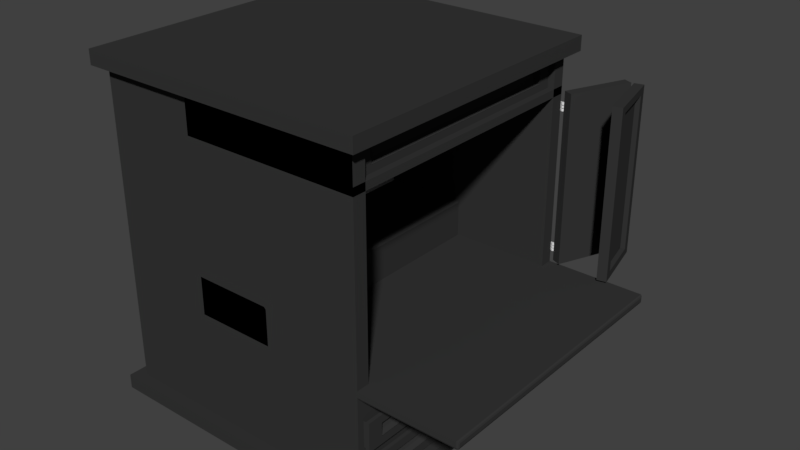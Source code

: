 # Source: altar02.blend  (saved by Blender 2.79.0; exported with 4.5.12 LTS)
import bpy
from mathutils import Matrix  # noqa: F401  (used for matrix-valued properties, if any)

bpy.ops.wm.read_factory_settings(use_empty=True)
scene = bpy.context.scene
scene.name = 'Scene'

# ---- collections
col_collection_1 = bpy.data.collections.new('Collection 1'); scene.collection.children.link(col_collection_1)

# ---- materials (node trees are filled in below, after node groups)
mat_material = bpy.data.materials.new('Material')
mat_material.alpha_threshold = 0.0
mat_material.use_transparent_shadow = False
mat_material.preview_render_type = 'FLAT'
mat_material.diffuse_color = (0.03741, 0.03741, 0.03741, 1.0)
mat_material.roughness = 0.5
mat_material.specular_intensity = 0.9
mat_material.line_color = (0.0, 0.0, 0.0, 1.0)
mat_material_001 = bpy.data.materials.new('Material.001')
mat_material_001.alpha_threshold = 0.0
mat_material_001.use_transparent_shadow = False
mat_material_001.roughness = 0.5

# ---- material node trees

# ---- world
world_world = bpy.data.worlds.new('World'); scene.world = world_world
world_world.color = (0.05088, 0.05088, 0.05088)
world_world.use_sun_shadow = False
world_world.sun_shadow_jitter_overblur = 0.0
world_world.cycles.sampling_method = 'MANUAL'

# ---- meshes
me_cube_008 = bpy.data.meshes.new('Cube.008')
me_cube_008.from_pydata([(103.3, 0.6805, 0.9088), (103.3, 0.7383, 1.043), (103.9, 0.6854, 1.126), (103.3, 0.6289, 1.076), (103.3, 0.7225, 1.293), (103.3, 0.6549, 1.313), (102.9, 0.6997, 0.8893), (102.9, 0.66, 0.9012), (102.9, 0.6297, 0.9993), (103.4, 0.6495, 0.9687), (103.4, 0.7137, 0.9494), (102.9, 0.7337, 0.9681), (103.7, 0.6827, 0.9984), (103.7, 0.7167, 1.077), (103.7, 0.6524, 1.097), (102.9, 0.6204, 1.146), (102.9, 0.749, 1.108), (103.7, 0.7074, 1.224), (103.4, 0.7385, 1.175), (103.4, 0.6344, 1.206), (103.7, 0.6676, 1.236), (102.9, 0.7397, 1.254), (103.4, 0.6894, 1.334), (102.9, 0.6357, 1.286), (102.9, 0.7094, 1.353), (102.9, 0.6697, 1.364), (103.3, 0.6805, 2.781), (103.3, 0.7383, 2.915), (103.9, 0.6854, 2.999), (103.3, 0.6289, 2.948), (103.3, 0.7225, 3.165), (103.3, 0.6549, 3.185), (102.9, 0.6997, 2.762), (102.9, 0.66, 2.773), (102.9, 0.6297, 2.872), (103.4, 0.6495, 2.841), (103.4, 0.7137, 2.822), (102.9, 0.7337, 2.84), (103.7, 0.6827, 2.871), (103.7, 0.7167, 2.95), (103.7, 0.6524, 2.969), (102.9, 0.6204, 3.018), (102.9, 0.749, 2.98), (103.7, 0.7074, 3.096), (103.4, 0.7385, 3.047), (103.4, 0.6344, 3.079), (103.7, 0.6676, 3.108), (102.9, 0.7397, 3.127), (103.4, 0.6894, 3.206), (102.9, 0.6357, 3.158), (102.9, 0.7094, 3.225), (102.9, 0.6697, 3.237), (102.0, 0.5496, 0.7057), (102.0, 0.5496, 1.625), (102.0, 1.192, 0.7057), (102.0, 1.192, 1.625), (102.9, 0.5496, 0.7057), (102.9, 0.5496, 1.625), (102.9, 1.192, 0.7057), (102.9, 1.192, 1.625), (102.0, 1.192, 2.547), (102.0, 1.192, 1.628), (102.0, 0.5496, 2.547), (102.0, 0.5496, 1.628), (102.0, 0.5496, 1.464), (102.0, 0.5496, 0.8676), (102.0, 1.192, 0.8676), (102.0, 1.192, 1.464), (102.9, 1.192, 0.8676), (102.9, 1.192, 1.464), (102.9, 0.5496, 0.8676), (102.9, 0.5496, 1.464), (102.9, 0.5496, 1.628), (102.9, 0.5496, 2.547), (102.9, 1.192, 1.628), (102.9, 1.192, 2.547), (102.0, 0.5496, 2.385), (102.0, 0.5496, 1.789), (102.0, 1.192, 1.789), (102.0, 1.192, 2.385), (102.9, 1.192, 1.789), (102.9, 1.192, 2.385), (102.9, 0.5496, 1.789), (102.9, 0.5496, 2.385), (102.0, 1.192, 3.47), (102.0, 1.192, 2.55), (102.0, 0.5496, 3.47), (102.0, 0.5496, 2.55), (102.9, 0.5496, 2.55), (102.9, 0.5496, 3.47), (102.9, 1.192, 2.55), (102.9, 1.192, 3.47), (102.0, 0.5496, 3.308), (102.0, 0.5496, 2.712), (102.0, 1.192, 2.712), (102.0, 1.192, 3.308), (102.9, 1.192, 2.712), (102.9, 1.192, 3.308), (102.9, 0.5496, 2.712), (102.9, 0.5496, 3.308), (102.0, 1.192, 3.308), (102.9, 1.192, 3.308), (102.0, 1.192, 3.415), (102.9, 1.192, 3.415), (102.1, 1.175, 3.309), (102.9, 1.145, 3.31), (102.1, 1.175, 3.309), (102.9, 1.145, 3.31), (113.8, 1.427, 2.772), (114.6, 1.451, 2.905), (114.1, 1.397, 2.991), (113.1, 1.406, 2.94), (114.4, 1.445, 3.156), (113.5, 1.417, 3.177), (113.9, 1.461, 2.751), (113.4, 1.445, 2.764), (113.0, 1.432, 2.862), (113.4, 1.409, 2.833), (114.3, 1.436, 2.813), (114.4, 1.475, 2.829), (114.0, 1.404, 2.863), (114.5, 1.418, 2.941), (113.6, 1.392, 2.962), (112.8, 1.429, 3.009), (114.6, 1.482, 2.969), (114.4, 1.415, 3.088), (114.7, 1.447, 3.038), (113.2, 1.404, 3.071), (113.8, 1.398, 3.101), (114.5, 1.478, 3.116), (114.0, 1.427, 3.197), (113.1, 1.436, 3.149), (114.1, 1.466, 3.214), (113.5, 1.45, 3.227), (113.8, 1.421, 0.8929), (114.6, 1.445, 1.026), (114.1, 1.391, 1.112), (113.1, 1.4, 1.061), (114.4, 1.439, 1.276), (113.5, 1.411, 1.298), (113.9, 1.455, 0.8718), (113.4, 1.439, 0.8844), (113.0, 1.426, 0.983), (113.5, 1.403, 0.9535), (114.3, 1.43, 0.9332), (114.4, 1.469, 0.9501), (114.0, 1.398, 0.9836), (114.5, 1.412, 1.062), (113.6, 1.386, 1.082), (112.9, 1.423, 1.13), (114.6, 1.476, 1.089), (114.4, 1.409, 1.209), (114.7, 1.441, 1.158), (113.3, 1.398, 1.191), (113.8, 1.392, 1.221), (114.5, 1.472, 1.236), (114.0, 1.421, 1.318), (113.1, 1.43, 1.269), (114.1, 1.46, 1.335), (113.5, 1.444, 1.347), (102.0, 1.174, 0.8602), (102.0, 1.176, 1.456), (102.4, 1.118, 0.8629), (102.4, 1.12, 1.459), (102.0, 1.177, 1.782), (102.0, 1.179, 2.378), (102.4, 1.121, 1.785), (102.4, 1.123, 2.381), (102.0, 1.18, 2.705), (102.0, 1.182, 3.301), (102.4, 1.124, 2.707), (102.4, 1.126, 3.303), (106.2, 1.296, 0.6937), (106.2, 1.299, 1.613), (115.0, 1.554, 0.684), (115.0, 1.557, 1.604), (106.6, 1.24, 0.6964), (106.6, 1.243, 1.616), (115.4, 1.498, 0.6866), (115.4, 1.5, 1.606), (115.0, 1.56, 2.525), (115.0, 1.557, 1.606), (106.2, 1.302, 2.535), (106.2, 1.299, 1.615), (106.2, 1.299, 1.452), (106.2, 1.297, 0.8556), (115.0, 1.554, 0.8459), (115.0, 1.556, 1.442), (115.4, 1.498, 0.8485), (115.4, 1.5, 1.444), (106.6, 1.24, 0.8583), (106.6, 1.242, 1.454), (106.6, 1.243, 1.618), (106.6, 1.246, 2.538), (115.4, 1.5, 1.608), (115.4, 1.503, 2.528), (106.2, 1.302, 2.373), (106.2, 1.3, 1.777), (115.0, 1.557, 1.768), (115.0, 1.559, 2.364), (115.4, 1.501, 1.77), (115.4, 1.503, 2.366), (106.6, 1.243, 1.78), (106.6, 1.245, 2.376), (115.0, 1.563, 3.448), (115.0, 1.56, 2.528), (106.2, 1.305, 3.458), (106.2, 1.302, 2.538), (106.6, 1.246, 2.541), (106.6, 1.249, 3.461), (115.4, 1.503, 2.531), (115.4, 1.506, 3.451), (106.2, 1.305, 3.296), (106.2, 1.303, 2.7), (115.0, 1.56, 2.69), (115.0, 1.562, 3.286), (115.4, 1.504, 2.693), (115.4, 1.506, 3.289), (106.6, 1.246, 2.703), (106.6, 1.248, 3.299), (106.6, 1.241, 0.8582), (106.6, 1.242, 1.454), (106.2, 1.297, 0.8556), (106.2, 1.299, 1.452), (106.6, 1.243, 1.78), (106.6, 1.245, 2.376), (106.2, 1.3, 1.777), (106.2, 1.302, 2.373), (106.6, 1.246, 2.703), (106.6, 1.248, 3.299), (106.2, 1.303, 2.7), (106.2, 1.305, 3.296), (104.4, 1.321, 2.699), (103.0, 1.28, 2.7), (103.7, 1.312, 2.699), (104.2, 1.105, 2.709), (105.6, 1.145, 2.707), (105.0, 1.113, 2.708), (104.5, 1.322, 3.295), (103.0, 1.279, 3.296), (103.7, 1.314, 3.295), (104.2, 1.106, 3.305), (105.5, 1.147, 3.303), (104.9, 1.115, 3.304), (104.4, 1.318, 1.776), (103.0, 1.277, 1.778), (103.7, 1.31, 1.776), (104.2, 1.102, 1.786), (105.6, 1.142, 1.784), (105.0, 1.11, 1.786), (104.5, 1.319, 2.372), (103.0, 1.276, 2.374), (103.7, 1.311, 2.372), (104.2, 1.103, 2.382), (105.6, 1.144, 2.38), (105.0, 1.112, 2.382), (105.6, 1.143, 1.458), (104.2, 1.102, 1.46), (105.0, 1.11, 1.46), (103.1, 1.278, 1.452), (104.4, 1.318, 1.45), (103.7, 1.309, 1.45), (104.4, 1.315, 0.8544), (103.0, 1.275, 0.8559), (103.6, 1.307, 0.8546), (104.1, 1.1, 0.8641), (105.6, 1.143, 0.8624), (105.0, 1.109, 0.8639), (102.0, 1.182, 3.301), (102.4, 1.126, 3.303), (106.2, 1.305, 3.296), (106.6, 1.248, 3.299), (104.9, 1.115, 3.304), (105.5, 1.147, 3.303), (104.5, 1.322, 3.295), (103.7, 1.314, 3.295), (104.2, 1.106, 3.305), (103.0, 1.279, 3.296), (102.0, 1.182, 3.408), (102.4, 1.126, 3.411), (106.2, 1.305, 3.403), (106.6, 1.249, 3.406), (104.9, 1.115, 3.412), (105.5, 1.147, 3.41), (104.5, 1.323, 3.402), (103.7, 1.314, 3.402), (104.2, 1.107, 3.412), (103.0, 1.28, 3.404), (102.4, 1.118, 0.7594), (102.0, 1.174, 0.7567), (106.6, 1.24, 0.7547), (106.2, 1.297, 0.7521), (105.0, 1.109, 0.7603), (105.6, 1.143, 0.7589), (104.1, 1.1, 0.7605), (104.4, 1.315, 0.7508), (103.6, 1.307, 0.751), (103.0, 1.275, 0.7524)], [], [(0, 7, 6), (0, 6, 10), (0, 10, 12), (0, 12, 9), (1, 11, 16), (2, 13, 17), (3, 14, 19), (1, 16, 18), (2, 17, 20), (3, 19, 15), (4, 21, 24), (5, 22, 25), (23, 5, 25), (25, 22, 24), (22, 4, 24), (15, 19, 23), (19, 5, 23), (20, 22, 5), (20, 17, 22), (17, 4, 22), (18, 21, 4), (18, 16, 21), (19, 20, 5), (19, 14, 20), (14, 2, 20), (17, 18, 4), (17, 13, 18), (13, 1, 18), (8, 3, 15), (9, 14, 3), (9, 12, 14), (12, 2, 14), (12, 13, 2), (12, 10, 13), (10, 1, 13), (10, 11, 1), (10, 6, 11), (8, 9, 3), (8, 7, 9), (7, 0, 9), (26, 33, 32), (26, 32, 36), (26, 36, 38), (26, 38, 35), (27, 37, 42), (28, 39, 43), (29, 40, 45), (27, 42, 44), (28, 43, 46), (29, 45, 41), (30, 47, 50), (31, 48, 51), (49, 31, 51), (51, 48, 50), (48, 30, 50), (41, 45, 49), (45, 31, 49), (46, 48, 31), (46, 43, 48), (43, 30, 48), (44, 47, 30), (44, 42, 47), (45, 46, 31), (45, 40, 46), (40, 28, 46), (43, 44, 30), (43, 39, 44), (39, 27, 44), (34, 29, 41), (35, 40, 29), (35, 38, 40), (38, 28, 40), (38, 39, 28), (38, 36, 39), (36, 27, 39), (36, 37, 27), (36, 32, 37), (34, 35, 29), (34, 33, 35), (33, 26, 35), (56, 70, 65, 52), (54, 66, 68, 58), (58, 68, 70, 56), (52, 65, 66, 54), (54, 58, 56, 52), (59, 55, 53, 57), (71, 57, 53, 64), (72, 82, 77, 63), (69, 59, 57, 71), (67, 55, 59, 69), (71, 64, 65, 70), (69, 71, 70, 68), (64, 67, 66, 65), (64, 53, 55, 67), (61, 78, 80, 74), (74, 80, 82, 72), (63, 77, 78, 61), (61, 74, 72, 63), (75, 60, 62, 73), (83, 73, 62, 76), (81, 75, 73, 83), (79, 60, 75, 81), (83, 76, 77, 82), (81, 83, 82, 80), (76, 79, 78, 77), (76, 62, 60, 79), (88, 98, 93, 87), (85, 94, 96, 90), (90, 96, 98, 88), (87, 93, 94, 85), (85, 90, 88, 87), (91, 84, 86, 89), (99, 89, 86, 92), (97, 91, 89, 99), (95, 84, 91, 97), (99, 92, 93, 98), (97, 99, 98, 96), (92, 95, 94, 93), (92, 86, 84, 95), (100, 101, 103, 102), (104, 105, 107, 106), (108, 115, 114), (108, 114, 118), (108, 118, 120), (108, 120, 117), (109, 119, 124), (110, 121, 125), (111, 122, 127), (109, 124, 126), (110, 125, 128), (111, 127, 123), (112, 129, 132), (113, 130, 133), (131, 113, 133), (133, 130, 132), (130, 112, 132), (123, 127, 131), (127, 113, 131), (128, 130, 113), (128, 125, 130), (125, 112, 130), (126, 129, 112), (126, 124, 129), (127, 128, 113), (127, 122, 128), (122, 110, 128), (125, 126, 112), (125, 121, 126), (121, 109, 126), (116, 111, 123), (117, 122, 111), (117, 120, 122), (120, 110, 122), (120, 121, 110), (120, 118, 121), (118, 109, 121), (118, 119, 109), (118, 114, 119), (116, 117, 111), (116, 115, 117), (115, 108, 117), (134, 141, 140), (134, 140, 144), (134, 144, 146), (134, 146, 143), (135, 145, 150), (136, 147, 151), (137, 148, 153), (135, 150, 152), (136, 151, 154), (137, 153, 149), (138, 155, 158), (139, 156, 159), (157, 139, 159), (159, 156, 158), (156, 138, 158), (149, 153, 157), (153, 139, 157), (154, 156, 139), (154, 151, 156), (151, 138, 156), (152, 155, 138), (152, 150, 155), (153, 154, 139), (153, 148, 154), (148, 136, 154), (151, 152, 138), (151, 147, 152), (147, 135, 152), (142, 137, 149), (143, 148, 137), (143, 146, 148), (146, 136, 148), (146, 147, 136), (146, 144, 147), (144, 135, 147), (144, 145, 135), (144, 140, 145), (142, 143, 137), (142, 141, 143), (141, 134, 143), (168, 169, 239, 233), (163, 162, 265, 257), (164, 165, 251, 245), (176, 190, 185, 172), (174, 186, 188, 178), (178, 188, 190, 176), (172, 185, 186, 174), (174, 178, 176, 172), (179, 175, 173, 177), (191, 177, 173, 184), (192, 202, 197, 183), (189, 179, 177, 191), (187, 175, 179, 189), (191, 184, 185, 190), (189, 191, 190, 188), (187, 189, 188, 186), (184, 187, 186, 185), (184, 173, 175, 187), (181, 198, 200, 194), (194, 200, 202, 192), (183, 197, 198, 181), (181, 194, 192, 183), (195, 180, 182, 193), (203, 193, 182, 196), (201, 195, 193, 203), (199, 180, 195, 201), (203, 196, 197, 202), (201, 203, 202, 200), (199, 201, 200, 198), (196, 199, 198, 197), (196, 182, 180, 199), (208, 218, 213, 207), (205, 214, 216, 210), (210, 216, 218, 208), (207, 213, 214, 205), (205, 210, 208, 207), (211, 204, 206, 209), (219, 209, 206, 212), (217, 211, 209, 219), (215, 204, 211, 217), (219, 212, 213, 218), (217, 219, 218, 216), (215, 217, 216, 214), (212, 215, 214, 213), (212, 206, 204, 215), (223, 221, 220, 222), (227, 225, 224, 226), (231, 229, 228, 230), (264, 262, 295, 296), (166, 164, 245, 247), (167, 166, 247, 253), (170, 168, 233, 235), (160, 161, 259, 263), (260, 256, 221, 223), (171, 170, 235, 241), (161, 163, 257, 259), (248, 244, 226, 224), (239, 169, 268, 277), (240, 239, 277, 275), (232, 238, 231, 230), (242, 236, 228, 229), (250, 254, 225, 227), (165, 167, 253, 251), (244, 250, 227, 226), (254, 248, 224, 225), (256, 266, 220, 221), (160, 263, 297, 289), (262, 260, 223, 222), (242, 229, 271, 273), (229, 231, 270, 271), (236, 242, 243, 237), (237, 243, 241, 235), (238, 232, 234, 240), (240, 234, 233, 239), (232, 236, 237, 234), (234, 237, 235, 233), (254, 250, 252, 255), (255, 252, 251, 253), (248, 254, 255, 249), (249, 255, 253, 247), (250, 244, 246, 252), (252, 246, 245, 251), (244, 248, 249, 246), (246, 249, 247, 245), (266, 256, 258, 267), (267, 258, 257, 265), (260, 262, 264, 261), (261, 264, 263, 259), (222, 220, 290, 291), (263, 264, 296, 297), (256, 260, 261, 258), (258, 261, 259, 257), (236, 232, 230, 228), (270, 274, 284, 280), (276, 272, 282, 286), (277, 268, 278, 287), (272, 273, 283, 282), (238, 240, 275, 274), (171, 241, 276, 269), (231, 238, 274, 270), (243, 242, 273, 272), (241, 243, 272, 276), (284, 283, 281, 280), (278, 279, 286, 287), (283, 284, 285, 282), (282, 285, 287, 286), (275, 277, 287, 285), (274, 275, 285, 284), (273, 271, 281, 283), (271, 270, 280, 281), (269, 276, 286, 279), (288, 289, 297, 294), (293, 295, 291, 290), (295, 293, 292, 296), (296, 292, 294, 297), (220, 266, 293, 290), (162, 160, 289, 288), (266, 267, 292, 293), (267, 265, 294, 292), (262, 222, 291, 295), (265, 162, 288, 294)])
me_cube_008.polygons.foreach_set('use_smooth', [1, 1, 1, 1, 1, 1, 1, 1, 1, 1, 1, 1, 1, 1, 1, 1, 1, 1, 1, 1, 1, 1, 1, 1, 1, 1, 1, 1, 1, 1, 1, 1, 1, 1, 1, 1, 1, 1, 1, 1, 1, 1, 1, 1, 1, 1, 1, 1, 1, 1, 1, 1, 1, 1, 1, 1, 1, 1, 1, 1, 1, 1, 1, 1, 1, 1, 1, 1, 1, 1, 1, 1, 1, 1, 1, 1, 1, 1, 1, 1, 0, 0, 0, 0, 0, 0, 0, 0, 0, 0, 0, 0, 0, 0, 0, 0, 0, 0, 0, 0, 0, 0, 0, 0, 0, 0, 0, 0, 0, 0, 0, 0, 0, 0, 0, 0, 0, 0, 0, 0, 0, 1, 1, 1, 1, 1, 1, 1, 1, 1, 1, 1, 1, 1, 1, 1, 1, 1, 1, 1, 1, 1, 1, 1, 1, 1, 1, 1, 1, 1, 1, 1, 1, 1, 1, 1, 1, 1, 1, 1, 1, 1, 1, 1, 1, 1, 1, 1, 1, 1, 1, 1, 1, 1, 1, 1, 1, 1, 1, 1, 1, 1, 1, 1, 1, 1, 1, 1, 1, 1, 1, 1, 1, 1, 1, 1, 1, 1, 1, 1, 1, 0, 0, 0, 0, 0, 0, 0, 0, 0, 0, 0, 0, 0, 0, 0, 0, 0, 0, 0, 0, 0, 0, 0, 0, 0, 0, 0, 0, 0, 0, 0, 0, 0, 0, 0, 0, 0, 0, 0, 0, 0, 0, 0, 0, 0, 0, 0, 0, 0, 0, 0, 0, 0, 0, 0, 0, 0, 0, 0, 0, 0, 0, 0, 0, 0, 0, 0, 0, 0, 0, 0, 0, 0, 0, 0, 0, 0, 0, 0, 0, 0, 0, 0, 0, 0, 0, 0, 0, 0, 0, 0, 0, 0, 0, 0, 0, 0, 0, 0, 0, 0, 0, 0, 0, 0, 0, 0, 0, 0, 0, 0, 0, 0, 0, 0, 0, 0, 0, 0, 0, 0])
me_cube_008.use_remesh_preserve_volume = False
me_cube_008.use_remesh_preserve_attributes = False
me_cube_008.use_mirror_vertex_groups = False
me_cube_008.update()
me_cylinder_003 = bpy.data.meshes.new('Cylinder.003')
me_cylinder_003.from_pydata([(0.0, 0.05, -1.0), (0.0, 0.05, 1.0), (-4.371e-09, -0.05, -1.0), (-4.371e-09, -0.05, 1.0), (-0.03536, -0.03536, -1.0), (-0.03536, -0.03536, 1.0), (-0.05, 5.962e-10, -1.0), (-0.05, 5.962e-10, 1.0), (-0.03536, 0.03536, -1.0), (-0.03536, 0.03536, 1.0), (-0.025, -0.09957, -1.284), (-0.025, -0.09957, 1.287), (-1.433, -0.09957, 1.287), (-1.433, -0.09957, -1.284), (-0.02499, 0.1013, -1.284), (-0.025, 0.1013, 1.287), (-1.433, 0.1013, 1.287), (-1.433, 0.1013, -1.284), (-0.025, -0.1115, -1.326), (-0.025, -0.1115, 1.328), (-0.02499, 0.1132, -1.326), (-0.025, 0.1132, 1.328), (0.002116, -0.04927, -0.9925), (0.002116, -0.04927, 0.9951), (0.002116, 0.05101, -0.9925), (0.002116, 0.05101, 0.9951), (0.002116, -0.1115, -1.326), (0.002116, -0.1115, 1.328), (0.002117, 0.1132, -1.326), (0.002116, 0.1132, 1.328)], [], [(2, 3, 5, 4), (4, 5, 7, 6), (6, 7, 9, 8), (8, 9, 1, 0), (0, 2, 4, 6, 8), (3, 1, 9, 7, 5), (10, 11, 12, 13), (14, 15, 21, 20), (11, 15, 16, 12), (12, 16, 17, 13), (14, 10, 13, 17), (20, 21, 29, 28), (15, 11, 19, 21), (10, 14, 20, 18), (11, 10, 18, 19), (18, 20, 28, 26), (21, 19, 27, 29), (19, 18, 26, 27), (22, 23, 27, 26), (24, 22, 26, 28), (23, 25, 29, 27), (25, 24, 28, 29)])
me_cylinder_003.materials.append(mat_material)
me_cylinder_003.use_remesh_preserve_volume = False
me_cylinder_003.use_remesh_preserve_attributes = False
me_cylinder_003.use_mirror_vertex_groups = False
me_cylinder_003.update()
me_cylinder_002 = bpy.data.meshes.new('Cylinder.002')
me_cylinder_002.from_pydata([(0.0, 0.05, -1.0), (0.0, 0.05, 1.0), (-4.371e-09, -0.05, -1.0), (-4.371e-09, -0.05, 1.0), (-0.03536, -0.03536, -1.0), (-0.03536, -0.03536, 1.0), (-0.05, 5.962e-10, -1.0), (-0.05, 5.962e-10, 1.0), (-0.03536, 0.03536, -1.0), (-0.03536, 0.03536, 1.0), (-0.025, -0.09957, -1.284), (-0.025, -0.09957, 1.287), (-1.433, -0.09957, 1.287), (-1.433, -0.09957, -1.284), (-0.02499, 0.1013, -1.284), (-0.025, 0.1013, 1.287), (-1.433, 0.1013, 1.287), (-1.433, 0.1013, -1.284), (-0.025, -0.1115, -1.326), (-0.025, -0.1115, 1.328), (-0.02499, 0.1132, -1.326), (-0.025, 0.1132, 1.328), (0.002116, -0.04927, -0.9925), (0.002116, -0.04927, 0.9951), (0.002116, 0.05101, -0.9925), (0.002116, 0.05101, 0.9951), (0.002116, -0.1115, -1.326), (0.002116, -0.1115, 1.328), (0.002117, 0.1132, -1.326), (0.002116, 0.1132, 1.328)], [], [(2, 3, 5, 4), (4, 5, 7, 6), (6, 7, 9, 8), (8, 9, 1, 0), (0, 2, 4, 6, 8), (3, 1, 9, 7, 5), (10, 11, 12, 13), (14, 15, 21, 20), (11, 15, 16, 12), (12, 16, 17, 13), (14, 10, 13, 17), (20, 21, 29, 28), (15, 11, 19, 21), (10, 14, 20, 18), (11, 10, 18, 19), (18, 20, 28, 26), (21, 19, 27, 29), (19, 18, 26, 27), (22, 23, 27, 26), (24, 22, 26, 28), (23, 25, 29, 27), (25, 24, 28, 29)])
me_cylinder_002.materials.append(mat_material)
me_cylinder_002.use_remesh_preserve_volume = False
me_cylinder_002.use_remesh_preserve_attributes = False
me_cylinder_002.use_mirror_vertex_groups = False
me_cylinder_002.update()
me_cylinder_001 = bpy.data.meshes.new('Cylinder.001')
me_cylinder_001.from_pydata([(0.0, 0.05, -1.0), (0.0, 0.05, 1.0), (-4.371e-09, -0.05, -1.0), (-4.371e-09, -0.05, 1.0), (-0.03536, -0.03536, -1.0), (-0.03536, -0.03536, 1.0), (-0.05, 5.962e-10, -1.0), (-0.05, 5.962e-10, 1.0), (-0.03536, 0.03536, -1.0), (-0.03536, 0.03536, 1.0), (-0.025, -0.09957, -1.284), (-0.025, -0.09957, 1.287), (-1.433, -0.09957, 1.287), (-1.433, -0.09957, -1.284), (-0.02499, 0.1013, -1.284), (-0.025, 0.1013, 1.287), (-1.433, 0.1013, 1.287), (-1.433, 0.1013, -1.284), (-0.025, -0.1115, -1.326), (-0.025, -0.1115, 1.328), (-0.02499, 0.1132, -1.326), (-0.025, 0.1132, 1.328), (0.002116, -0.04927, -0.9925), (0.002116, -0.04927, 0.9951), (0.002116, 0.05101, -0.9925), (0.002116, 0.05101, 0.9951), (0.002116, -0.1115, -1.326), (0.002116, -0.1115, 1.328), (0.002117, 0.1132, -1.326), (0.002116, 0.1132, 1.328)], [], [(2, 3, 5, 4), (4, 5, 7, 6), (6, 7, 9, 8), (8, 9, 1, 0), (0, 2, 4, 6, 8), (3, 1, 9, 7, 5), (10, 11, 12, 13), (14, 15, 21, 20), (11, 15, 16, 12), (12, 16, 17, 13), (14, 10, 13, 17), (20, 21, 29, 28), (15, 11, 19, 21), (10, 14, 20, 18), (11, 10, 18, 19), (18, 20, 28, 26), (21, 19, 27, 29), (19, 18, 26, 27), (22, 23, 27, 26), (24, 22, 26, 28), (23, 25, 29, 27), (25, 24, 28, 29)])
me_cylinder_001.materials.append(mat_material)
me_cylinder_001.use_remesh_preserve_volume = False
me_cylinder_001.use_remesh_preserve_attributes = False
me_cylinder_001.use_mirror_vertex_groups = False
me_cylinder_001.update()
me_cylinder = bpy.data.meshes.new('Cylinder')
me_cylinder.from_pydata([(0.0, 0.05, -1.0), (0.0, 0.05, 1.0), (-4.371e-09, -0.05, -1.0), (-4.371e-09, -0.05, 1.0), (-0.03536, -0.03536, -1.0), (-0.03536, -0.03536, 1.0), (-0.05, 5.962e-10, -1.0), (-0.05, 5.962e-10, 1.0), (-0.03536, 0.03536, -1.0), (-0.03536, 0.03536, 1.0), (-0.025, -0.09957, -1.284), (-0.025, -0.09957, 1.287), (-1.433, -0.09957, 1.287), (-1.433, -0.09957, -1.284), (-0.02499, 0.1013, -1.284), (-0.025, 0.1013, 1.287), (-1.433, 0.1013, 1.287), (-1.433, 0.1013, -1.284), (-0.025, -0.1115, -1.326), (-0.025, -0.1115, 1.328), (-0.02499, 0.1132, -1.326), (-0.025, 0.1132, 1.328), (0.002116, -0.04927, -0.9925), (0.002116, -0.04927, 0.9951), (0.002116, 0.05101, -0.9925), (0.002116, 0.05101, 0.9951), (0.002116, -0.1115, -1.326), (0.002116, -0.1115, 1.328), (0.002117, 0.1132, -1.326), (0.002116, 0.1132, 1.328)], [], [(2, 3, 5, 4), (4, 5, 7, 6), (6, 7, 9, 8), (8, 9, 1, 0), (0, 2, 4, 6, 8), (3, 1, 9, 7, 5), (10, 11, 12, 13), (14, 15, 21, 20), (11, 15, 16, 12), (12, 16, 17, 13), (14, 10, 13, 17), (20, 21, 29, 28), (15, 11, 19, 21), (10, 14, 20, 18), (11, 10, 18, 19), (18, 20, 28, 26), (21, 19, 27, 29), (19, 18, 26, 27), (22, 23, 27, 26), (24, 22, 26, 28), (23, 25, 29, 27), (25, 24, 28, 29)])
me_cylinder.materials.append(mat_material)
me_cylinder.use_remesh_preserve_volume = False
me_cylinder.use_remesh_preserve_attributes = False
me_cylinder.use_mirror_vertex_groups = False
me_cylinder.update()
me_cube_000 = bpy.data.meshes.new('Cube.000')
me_cube_000.from_pydata([(103.3, 0.6805, 0.9088), (103.3, 0.7383, 1.043), (103.9, 0.6854, 1.126), (103.3, 0.6289, 1.076), (103.3, 0.7225, 1.293), (103.3, 0.6549, 1.313), (102.9, 0.6997, 0.8893), (102.9, 0.66, 0.9012), (102.9, 0.6297, 0.9993), (103.4, 0.6495, 0.9687), (103.4, 0.7137, 0.9494), (102.9, 0.7337, 0.9681), (103.7, 0.6827, 0.9984), (103.7, 0.7167, 1.077), (103.7, 0.6524, 1.097), (102.9, 0.6204, 1.146), (102.9, 0.749, 1.108), (103.7, 0.7074, 1.224), (103.4, 0.7385, 1.175), (103.4, 0.6344, 1.206), (103.7, 0.6676, 1.236), (102.9, 0.7397, 1.254), (103.4, 0.6894, 1.334), (102.9, 0.6357, 1.286), (102.9, 0.7094, 1.353), (102.9, 0.6697, 1.364), (103.3, 0.6805, 2.781), (103.3, 0.7383, 2.915), (103.9, 0.6854, 2.999), (103.3, 0.6289, 2.948), (103.3, 0.7225, 3.165), (103.3, 0.6549, 3.185), (102.9, 0.6997, 2.762), (102.9, 0.66, 2.773), (102.9, 0.6297, 2.872), (103.4, 0.6495, 2.841), (103.4, 0.7137, 2.822), (102.9, 0.7337, 2.84), (103.7, 0.6827, 2.871), (103.7, 0.7167, 2.95), (103.7, 0.6524, 2.969), (102.9, 0.6204, 3.018), (102.9, 0.749, 2.98), (103.7, 0.7074, 3.096), (103.4, 0.7385, 3.047), (103.4, 0.6344, 3.079), (103.7, 0.6676, 3.108), (102.9, 0.7397, 3.127), (103.4, 0.6894, 3.206), (102.9, 0.6357, 3.158), (102.9, 0.7094, 3.225), (102.9, 0.6697, 3.237), (102.0, 0.5496, 0.7057), (102.0, 0.5496, 1.625), (102.0, 1.192, 0.7057), (102.0, 1.192, 1.625), (102.9, 0.5496, 0.7057), (102.9, 0.5496, 1.625), (102.9, 1.192, 0.7057), (102.9, 1.192, 1.625), (102.0, 1.192, 2.547), (102.0, 1.192, 1.628), (102.0, 0.5496, 2.547), (102.0, 0.5496, 1.628), (102.0, 0.5496, 1.464), (102.0, 0.5496, 0.8676), (102.0, 1.192, 0.8676), (102.0, 1.192, 1.464), (102.9, 1.192, 0.8676), (102.9, 1.192, 1.464), (102.9, 0.5496, 0.8676), (102.9, 0.5496, 1.464), (102.9, 0.5496, 1.628), (102.9, 0.5496, 2.547), (102.9, 1.192, 1.628), (102.9, 1.192, 2.547), (102.0, 0.5496, 2.385), (102.0, 0.5496, 1.789), (102.0, 1.192, 1.789), (102.0, 1.192, 2.385), (102.9, 1.192, 1.789), (102.9, 1.192, 2.385), (102.9, 0.5496, 1.789), (102.9, 0.5496, 2.385), (102.0, 1.192, 3.47), (102.0, 1.192, 2.55), (102.0, 0.5496, 3.47), (102.0, 0.5496, 2.55), (102.9, 0.5496, 2.55), (102.9, 0.5496, 3.47), (102.9, 1.192, 2.55), (102.9, 1.192, 3.47), (102.0, 0.5496, 3.308), (102.0, 0.5496, 2.712), (102.0, 1.192, 2.712), (102.0, 1.192, 3.308), (102.9, 1.192, 2.712), (102.9, 1.192, 3.308), (102.9, 0.5496, 2.712), (102.9, 0.5496, 3.308), (102.0, 1.192, 3.308), (102.9, 1.192, 3.308), (102.0, 1.192, 3.415), (102.9, 1.192, 3.415), (102.1, 1.175, 3.309), (102.9, 1.145, 3.31), (102.1, 1.175, 3.309), (102.9, 1.145, 3.31), (113.8, 1.427, 2.772), (114.6, 1.451, 2.905), (114.1, 1.397, 2.991), (113.1, 1.406, 2.94), (114.4, 1.445, 3.156), (113.5, 1.417, 3.177), (113.9, 1.461, 2.751), (113.4, 1.445, 2.764), (113.0, 1.432, 2.862), (113.4, 1.409, 2.833), (114.3, 1.436, 2.813), (114.4, 1.475, 2.829), (114.0, 1.404, 2.863), (114.5, 1.418, 2.941), (113.6, 1.392, 2.962), (112.8, 1.429, 3.009), (114.6, 1.482, 2.969), (114.4, 1.415, 3.088), (114.7, 1.447, 3.038), (113.2, 1.404, 3.071), (113.8, 1.398, 3.101), (114.5, 1.478, 3.116), (114.0, 1.427, 3.197), (113.1, 1.436, 3.149), (114.1, 1.466, 3.214), (113.5, 1.45, 3.227), (113.8, 1.421, 0.8929), (114.6, 1.445, 1.026), (114.1, 1.391, 1.112), (113.1, 1.4, 1.061), (114.4, 1.439, 1.276), (113.5, 1.411, 1.298), (113.9, 1.455, 0.8718), (113.4, 1.439, 0.8844), (113.0, 1.426, 0.983), (113.5, 1.403, 0.9535), (114.3, 1.43, 0.9332), (114.4, 1.469, 0.9501), (114.0, 1.398, 0.9836), (114.5, 1.412, 1.062), (113.6, 1.386, 1.082), (112.9, 1.423, 1.13), (114.6, 1.476, 1.089), (114.4, 1.409, 1.209), (114.7, 1.441, 1.158), (113.3, 1.398, 1.191), (113.8, 1.392, 1.221), (114.5, 1.472, 1.236), (114.0, 1.421, 1.318), (113.1, 1.43, 1.269), (114.1, 1.46, 1.335), (113.5, 1.444, 1.347), (102.0, 1.174, 0.8602), (102.0, 1.176, 1.456), (102.4, 1.118, 0.8629), (102.4, 1.12, 1.459), (102.0, 1.177, 1.782), (102.0, 1.179, 2.378), (102.4, 1.121, 1.785), (102.4, 1.123, 2.381), (102.0, 1.18, 2.705), (102.0, 1.182, 3.301), (102.4, 1.124, 2.707), (102.4, 1.126, 3.303), (106.2, 1.296, 0.6937), (106.2, 1.299, 1.613), (115.0, 1.554, 0.684), (115.0, 1.557, 1.604), (106.6, 1.24, 0.6964), (106.6, 1.243, 1.616), (115.4, 1.498, 0.6866), (115.4, 1.5, 1.606), (115.0, 1.56, 2.525), (115.0, 1.557, 1.606), (106.2, 1.302, 2.535), (106.2, 1.299, 1.615), (106.2, 1.299, 1.452), (106.2, 1.297, 0.8556), (115.0, 1.554, 0.8459), (115.0, 1.556, 1.442), (115.4, 1.498, 0.8485), (115.4, 1.5, 1.444), (106.6, 1.24, 0.8583), (106.6, 1.242, 1.454), (106.6, 1.243, 1.618), (106.6, 1.246, 2.538), (115.4, 1.5, 1.608), (115.4, 1.503, 2.528), (106.2, 1.302, 2.373), (106.2, 1.3, 1.777), (115.0, 1.557, 1.768), (115.0, 1.559, 2.364), (115.4, 1.501, 1.77), (115.4, 1.503, 2.366), (106.6, 1.243, 1.78), (106.6, 1.245, 2.376), (115.0, 1.563, 3.448), (115.0, 1.56, 2.528), (106.2, 1.305, 3.458), (106.2, 1.302, 2.538), (106.6, 1.246, 2.541), (106.6, 1.249, 3.461), (115.4, 1.503, 2.531), (115.4, 1.506, 3.451), (106.2, 1.305, 3.296), (106.2, 1.303, 2.7), (115.0, 1.56, 2.69), (115.0, 1.562, 3.286), (115.4, 1.504, 2.693), (115.4, 1.506, 3.289), (106.6, 1.246, 2.703), (106.6, 1.248, 3.299), (106.6, 1.241, 0.8582), (106.6, 1.242, 1.454), (106.2, 1.297, 0.8556), (106.2, 1.299, 1.452), (106.6, 1.243, 1.78), (106.6, 1.245, 2.376), (106.2, 1.3, 1.777), (106.2, 1.302, 2.373), (106.6, 1.246, 2.703), (106.6, 1.248, 3.299), (106.2, 1.303, 2.7), (106.2, 1.305, 3.296), (104.4, 1.321, 2.699), (103.0, 1.28, 2.7), (103.7, 1.312, 2.699), (104.2, 1.105, 2.709), (105.6, 1.145, 2.707), (105.0, 1.113, 2.708), (104.5, 1.322, 3.295), (103.0, 1.279, 3.296), (103.7, 1.314, 3.295), (104.2, 1.106, 3.305), (105.5, 1.147, 3.303), (104.9, 1.115, 3.304), (104.4, 1.318, 1.776), (103.0, 1.277, 1.778), (103.7, 1.31, 1.776), (104.2, 1.102, 1.786), (105.6, 1.142, 1.784), (105.0, 1.11, 1.786), (104.5, 1.319, 2.372), (103.0, 1.276, 2.374), (103.7, 1.311, 2.372), (104.2, 1.103, 2.382), (105.6, 1.144, 2.38), (105.0, 1.112, 2.382), (105.6, 1.143, 1.458), (104.2, 1.102, 1.46), (105.0, 1.11, 1.46), (103.1, 1.278, 1.452), (104.4, 1.318, 1.45), (103.7, 1.309, 1.45), (104.4, 1.315, 0.8544), (103.0, 1.275, 0.8559), (103.6, 1.307, 0.8546), (104.1, 1.1, 0.8641), (105.6, 1.143, 0.8624), (105.0, 1.109, 0.8639), (102.0, 1.182, 3.301), (102.4, 1.126, 3.303), (106.2, 1.305, 3.296), (106.6, 1.248, 3.299), (104.9, 1.115, 3.304), (105.5, 1.147, 3.303), (104.5, 1.322, 3.295), (103.7, 1.314, 3.295), (104.2, 1.106, 3.305), (103.0, 1.279, 3.296), (102.0, 1.182, 3.408), (102.4, 1.126, 3.411), (106.2, 1.305, 3.403), (106.6, 1.249, 3.406), (104.9, 1.115, 3.412), (105.5, 1.147, 3.41), (104.5, 1.323, 3.402), (103.7, 1.314, 3.402), (104.2, 1.107, 3.412), (103.0, 1.28, 3.404), (102.4, 1.118, 0.7594), (102.0, 1.174, 0.7567), (106.6, 1.24, 0.7547), (106.2, 1.297, 0.7521), (105.0, 1.109, 0.7603), (105.6, 1.143, 0.7589), (104.1, 1.1, 0.7605), (104.4, 1.315, 0.7508), (103.6, 1.307, 0.751), (103.0, 1.275, 0.7524)], [], [(0, 7, 6), (0, 6, 10), (0, 10, 12), (0, 12, 9), (1, 11, 16), (2, 13, 17), (3, 14, 19), (1, 16, 18), (2, 17, 20), (3, 19, 15), (4, 21, 24), (5, 22, 25), (23, 5, 25), (25, 22, 24), (22, 4, 24), (15, 19, 23), (19, 5, 23), (20, 22, 5), (20, 17, 22), (17, 4, 22), (18, 21, 4), (18, 16, 21), (19, 20, 5), (19, 14, 20), (14, 2, 20), (17, 18, 4), (17, 13, 18), (13, 1, 18), (8, 3, 15), (9, 14, 3), (9, 12, 14), (12, 2, 14), (12, 13, 2), (12, 10, 13), (10, 1, 13), (10, 11, 1), (10, 6, 11), (8, 9, 3), (8, 7, 9), (7, 0, 9), (26, 33, 32), (26, 32, 36), (26, 36, 38), (26, 38, 35), (27, 37, 42), (28, 39, 43), (29, 40, 45), (27, 42, 44), (28, 43, 46), (29, 45, 41), (30, 47, 50), (31, 48, 51), (49, 31, 51), (51, 48, 50), (48, 30, 50), (41, 45, 49), (45, 31, 49), (46, 48, 31), (46, 43, 48), (43, 30, 48), (44, 47, 30), (44, 42, 47), (45, 46, 31), (45, 40, 46), (40, 28, 46), (43, 44, 30), (43, 39, 44), (39, 27, 44), (34, 29, 41), (35, 40, 29), (35, 38, 40), (38, 28, 40), (38, 39, 28), (38, 36, 39), (36, 27, 39), (36, 37, 27), (36, 32, 37), (34, 35, 29), (34, 33, 35), (33, 26, 35), (56, 70, 65, 52), (54, 66, 68, 58), (58, 68, 70, 56), (52, 65, 66, 54), (54, 58, 56, 52), (59, 55, 53, 57), (71, 57, 53, 64), (72, 82, 77, 63), (69, 59, 57, 71), (67, 55, 59, 69), (71, 64, 65, 70), (69, 71, 70, 68), (64, 67, 66, 65), (64, 53, 55, 67), (61, 78, 80, 74), (74, 80, 82, 72), (63, 77, 78, 61), (61, 74, 72, 63), (75, 60, 62, 73), (83, 73, 62, 76), (81, 75, 73, 83), (79, 60, 75, 81), (83, 76, 77, 82), (81, 83, 82, 80), (76, 79, 78, 77), (76, 62, 60, 79), (88, 98, 93, 87), (85, 94, 96, 90), (90, 96, 98, 88), (87, 93, 94, 85), (85, 90, 88, 87), (91, 84, 86, 89), (99, 89, 86, 92), (97, 91, 89, 99), (95, 84, 91, 97), (99, 92, 93, 98), (97, 99, 98, 96), (92, 95, 94, 93), (92, 86, 84, 95), (100, 101, 103, 102), (104, 105, 107, 106), (108, 115, 114), (108, 114, 118), (108, 118, 120), (108, 120, 117), (109, 119, 124), (110, 121, 125), (111, 122, 127), (109, 124, 126), (110, 125, 128), (111, 127, 123), (112, 129, 132), (113, 130, 133), (131, 113, 133), (133, 130, 132), (130, 112, 132), (123, 127, 131), (127, 113, 131), (128, 130, 113), (128, 125, 130), (125, 112, 130), (126, 129, 112), (126, 124, 129), (127, 128, 113), (127, 122, 128), (122, 110, 128), (125, 126, 112), (125, 121, 126), (121, 109, 126), (116, 111, 123), (117, 122, 111), (117, 120, 122), (120, 110, 122), (120, 121, 110), (120, 118, 121), (118, 109, 121), (118, 119, 109), (118, 114, 119), (116, 117, 111), (116, 115, 117), (115, 108, 117), (134, 141, 140), (134, 140, 144), (134, 144, 146), (134, 146, 143), (135, 145, 150), (136, 147, 151), (137, 148, 153), (135, 150, 152), (136, 151, 154), (137, 153, 149), (138, 155, 158), (139, 156, 159), (157, 139, 159), (159, 156, 158), (156, 138, 158), (149, 153, 157), (153, 139, 157), (154, 156, 139), (154, 151, 156), (151, 138, 156), (152, 155, 138), (152, 150, 155), (153, 154, 139), (153, 148, 154), (148, 136, 154), (151, 152, 138), (151, 147, 152), (147, 135, 152), (142, 137, 149), (143, 148, 137), (143, 146, 148), (146, 136, 148), (146, 147, 136), (146, 144, 147), (144, 135, 147), (144, 145, 135), (144, 140, 145), (142, 143, 137), (142, 141, 143), (141, 134, 143), (168, 169, 239, 233), (163, 162, 265, 257), (164, 165, 251, 245), (176, 190, 185, 172), (174, 186, 188, 178), (178, 188, 190, 176), (172, 185, 186, 174), (174, 178, 176, 172), (179, 175, 173, 177), (191, 177, 173, 184), (192, 202, 197, 183), (189, 179, 177, 191), (187, 175, 179, 189), (191, 184, 185, 190), (189, 191, 190, 188), (187, 189, 188, 186), (184, 187, 186, 185), (184, 173, 175, 187), (181, 198, 200, 194), (194, 200, 202, 192), (183, 197, 198, 181), (181, 194, 192, 183), (195, 180, 182, 193), (203, 193, 182, 196), (201, 195, 193, 203), (199, 180, 195, 201), (203, 196, 197, 202), (201, 203, 202, 200), (199, 201, 200, 198), (196, 199, 198, 197), (196, 182, 180, 199), (208, 218, 213, 207), (205, 214, 216, 210), (210, 216, 218, 208), (207, 213, 214, 205), (205, 210, 208, 207), (211, 204, 206, 209), (219, 209, 206, 212), (217, 211, 209, 219), (215, 204, 211, 217), (219, 212, 213, 218), (217, 219, 218, 216), (215, 217, 216, 214), (212, 215, 214, 213), (212, 206, 204, 215), (223, 221, 220, 222), (227, 225, 224, 226), (231, 229, 228, 230), (264, 262, 295, 296), (166, 164, 245, 247), (167, 166, 247, 253), (170, 168, 233, 235), (160, 161, 259, 263), (260, 256, 221, 223), (171, 170, 235, 241), (161, 163, 257, 259), (248, 244, 226, 224), (239, 169, 268, 277), (240, 239, 277, 275), (232, 238, 231, 230), (242, 236, 228, 229), (250, 254, 225, 227), (165, 167, 253, 251), (244, 250, 227, 226), (254, 248, 224, 225), (256, 266, 220, 221), (160, 263, 297, 289), (262, 260, 223, 222), (242, 229, 271, 273), (229, 231, 270, 271), (236, 242, 243, 237), (237, 243, 241, 235), (238, 232, 234, 240), (240, 234, 233, 239), (232, 236, 237, 234), (234, 237, 235, 233), (254, 250, 252, 255), (255, 252, 251, 253), (248, 254, 255, 249), (249, 255, 253, 247), (250, 244, 246, 252), (252, 246, 245, 251), (244, 248, 249, 246), (246, 249, 247, 245), (266, 256, 258, 267), (267, 258, 257, 265), (260, 262, 264, 261), (261, 264, 263, 259), (222, 220, 290, 291), (263, 264, 296, 297), (256, 260, 261, 258), (258, 261, 259, 257), (236, 232, 230, 228), (270, 274, 284, 280), (276, 272, 282, 286), (277, 268, 278, 287), (272, 273, 283, 282), (238, 240, 275, 274), (171, 241, 276, 269), (231, 238, 274, 270), (243, 242, 273, 272), (241, 243, 272, 276), (284, 283, 281, 280), (278, 279, 286, 287), (283, 284, 285, 282), (282, 285, 287, 286), (275, 277, 287, 285), (274, 275, 285, 284), (273, 271, 281, 283), (271, 270, 280, 281), (269, 276, 286, 279), (288, 289, 297, 294), (293, 295, 291, 290), (295, 293, 292, 296), (296, 292, 294, 297), (220, 266, 293, 290), (162, 160, 289, 288), (266, 267, 292, 293), (267, 265, 294, 292), (262, 222, 291, 295), (265, 162, 288, 294)])
me_cube_000.polygons.foreach_set('use_smooth', [1, 1, 1, 1, 1, 1, 1, 1, 1, 1, 1, 1, 1, 1, 1, 1, 1, 1, 1, 1, 1, 1, 1, 1, 1, 1, 1, 1, 1, 1, 1, 1, 1, 1, 1, 1, 1, 1, 1, 1, 1, 1, 1, 1, 1, 1, 1, 1, 1, 1, 1, 1, 1, 1, 1, 1, 1, 1, 1, 1, 1, 1, 1, 1, 1, 1, 1, 1, 1, 1, 1, 1, 1, 1, 1, 1, 1, 1, 1, 1, 0, 0, 0, 0, 0, 0, 0, 0, 0, 0, 0, 0, 0, 0, 0, 0, 0, 0, 0, 0, 0, 0, 0, 0, 0, 0, 0, 0, 0, 0, 0, 0, 0, 0, 0, 0, 0, 0, 0, 0, 0, 1, 1, 1, 1, 1, 1, 1, 1, 1, 1, 1, 1, 1, 1, 1, 1, 1, 1, 1, 1, 1, 1, 1, 1, 1, 1, 1, 1, 1, 1, 1, 1, 1, 1, 1, 1, 1, 1, 1, 1, 1, 1, 1, 1, 1, 1, 1, 1, 1, 1, 1, 1, 1, 1, 1, 1, 1, 1, 1, 1, 1, 1, 1, 1, 1, 1, 1, 1, 1, 1, 1, 1, 1, 1, 1, 1, 1, 1, 1, 1, 0, 0, 0, 0, 0, 0, 0, 0, 0, 0, 0, 0, 0, 0, 0, 0, 0, 0, 0, 0, 0, 0, 0, 0, 0, 0, 0, 0, 0, 0, 0, 0, 0, 0, 0, 0, 0, 0, 0, 0, 0, 0, 0, 0, 0, 0, 0, 0, 0, 0, 0, 0, 0, 0, 0, 0, 0, 0, 0, 0, 0, 0, 0, 0, 0, 0, 0, 0, 0, 0, 0, 0, 0, 0, 0, 0, 0, 0, 0, 0, 0, 0, 0, 0, 0, 0, 0, 0, 0, 0, 0, 0, 0, 0, 0, 0, 0, 0, 0, 0, 0, 0, 0, 0, 0, 0, 0, 0, 0, 0, 0, 0, 0, 0, 0, 0, 0, 0, 0, 0, 0])
me_cube_000.use_remesh_preserve_volume = False
me_cube_000.use_remesh_preserve_attributes = False
me_cube_000.use_mirror_vertex_groups = False
me_cube_000.update()
me_cube_006 = bpy.data.meshes.new('Cube.006')
me_cube_006.from_pydata([(103.3, 0.6805, 0.9088), (103.3, 0.7383, 1.043), (103.9, 0.6854, 1.126), (103.3, 0.6289, 1.076), (103.3, 0.7225, 1.293), (103.3, 0.6549, 1.313), (102.9, 0.6997, 0.8893), (102.9, 0.66, 0.9012), (102.9, 0.6297, 0.9993), (103.4, 0.6495, 0.9687), (103.4, 0.7137, 0.9494), (102.9, 0.7337, 0.9681), (103.7, 0.6827, 0.9984), (103.7, 0.7167, 1.077), (103.7, 0.6524, 1.097), (102.9, 0.6204, 1.146), (102.9, 0.749, 1.108), (103.7, 0.7074, 1.224), (103.4, 0.7385, 1.175), (103.4, 0.6344, 1.206), (103.7, 0.6676, 1.236), (102.9, 0.7397, 1.254), (103.4, 0.6894, 1.334), (102.9, 0.6357, 1.286), (102.9, 0.7094, 1.353), (102.9, 0.6697, 1.364), (103.3, 0.6805, 2.781), (103.3, 0.7383, 2.915), (103.9, 0.6854, 2.999), (103.3, 0.6289, 2.948), (103.3, 0.7225, 3.165), (103.3, 0.6549, 3.185), (102.9, 0.6997, 2.762), (102.9, 0.66, 2.773), (102.9, 0.6297, 2.872), (103.4, 0.6495, 2.841), (103.4, 0.7137, 2.822), (102.9, 0.7337, 2.84), (103.7, 0.6827, 2.871), (103.7, 0.7167, 2.95), (103.7, 0.6524, 2.969), (102.9, 0.6204, 3.018), (102.9, 0.749, 2.98), (103.7, 0.7074, 3.096), (103.4, 0.7385, 3.047), (103.4, 0.6344, 3.079), (103.7, 0.6676, 3.108), (102.9, 0.7397, 3.127), (103.4, 0.6894, 3.206), (102.9, 0.6357, 3.158), (102.9, 0.7094, 3.225), (102.9, 0.6697, 3.237), (102.0, 0.5496, 0.7057), (102.0, 0.5496, 1.625), (102.0, 1.192, 0.7057), (102.0, 1.192, 1.625), (102.9, 0.5496, 0.7057), (102.9, 0.5496, 1.625), (102.9, 1.192, 0.7057), (102.9, 1.192, 1.625), (102.0, 1.192, 2.547), (102.0, 1.192, 1.628), (102.0, 0.5496, 2.547), (102.0, 0.5496, 1.628), (102.0, 0.5496, 1.464), (102.0, 0.5496, 0.8676), (102.0, 1.192, 0.8676), (102.0, 1.192, 1.464), (102.9, 1.192, 0.8676), (102.9, 1.192, 1.464), (102.9, 0.5496, 0.8676), (102.9, 0.5496, 1.464), (102.9, 0.5496, 1.628), (102.9, 0.5496, 2.547), (102.9, 1.192, 1.628), (102.9, 1.192, 2.547), (102.0, 0.5496, 2.385), (102.0, 0.5496, 1.789), (102.0, 1.192, 1.789), (102.0, 1.192, 2.385), (102.9, 1.192, 1.789), (102.9, 1.192, 2.385), (102.9, 0.5496, 1.789), (102.9, 0.5496, 2.385), (102.0, 1.192, 3.47), (102.0, 1.192, 2.55), (102.0, 0.5496, 3.47), (102.0, 0.5496, 2.55), (102.9, 0.5496, 2.55), (102.9, 0.5496, 3.47), (102.9, 1.192, 2.55), (102.9, 1.192, 3.47), (102.0, 0.5496, 3.308), (102.0, 0.5496, 2.712), (102.0, 1.192, 2.712), (102.0, 1.192, 3.308), (102.9, 1.192, 2.712), (102.9, 1.192, 3.308), (102.9, 0.5496, 2.712), (102.9, 0.5496, 3.308), (102.0, 1.192, 3.308), (102.9, 1.192, 3.308), (102.0, 1.192, 3.415), (102.9, 1.192, 3.415), (110.2, 1.802, 2.754), (110.7, 1.849, 2.887), (110.7, 1.786, 2.973), (109.7, 1.76, 2.923), (110.6, 1.837, 3.137), (110.0, 1.782, 3.16), (110.0, 1.835, 2.733), (109.7, 1.802, 2.747), (109.4, 1.778, 2.846), (110.0, 1.774, 2.816), (110.5, 1.826, 2.794), (110.3, 1.862, 2.811), (110.5, 1.789, 2.845), (110.8, 1.816, 2.922), (110.3, 1.764, 2.944), (109.3, 1.771, 2.993), (110.4, 1.875, 2.95), (110.7, 1.809, 3.07), (110.8, 1.847, 3.019), (109.8, 1.762, 3.054), (110.4, 1.777, 3.083), (110.4, 1.868, 3.097), (110.3, 1.807, 3.179), (109.5, 1.784, 3.132), (110.1, 1.844, 3.196), (109.7, 1.811, 3.21), (110.2, 1.796, 0.8751), (110.7, 1.843, 1.007), (110.7, 1.78, 1.094), (109.7, 1.755, 1.044), (110.6, 1.831, 1.258), (110.0, 1.776, 1.28), (110.0, 1.829, 0.854), (109.7, 1.796, 0.8673), (109.4, 1.772, 0.9665), (110.0, 1.768, 0.9362), (110.5, 1.82, 0.9146), (110.3, 1.856, 0.9316), (110.5, 1.783, 0.9654), (110.8, 1.811, 1.043), (110.3, 1.758, 1.065), (109.3, 1.765, 1.114), (110.4, 1.869, 1.071), (110.7, 1.803, 1.19), (110.8, 1.841, 1.139), (109.9, 1.756, 1.174), (110.4, 1.771, 1.204), (110.4, 1.862, 1.218), (110.3, 1.801, 1.3), (109.5, 1.778, 1.253), (110.1, 1.838, 1.317), (109.8, 1.806, 1.33), (101.8, 1.186, 0.8597), (101.8, 1.188, 1.456), (102.6, 1.149, 0.8615), (102.6, 1.151, 1.457), (101.8, 1.189, 1.781), (101.8, 1.191, 2.377), (102.6, 1.152, 1.783), (102.6, 1.154, 2.379), (101.8, 1.192, 2.704), (101.8, 1.193, 3.3), (102.6, 1.155, 2.706), (102.6, 1.157, 3.302), (104.5, 1.432, 0.6872), (104.5, 1.435, 1.607), (110.2, 1.95, 0.665), (110.2, 1.953, 1.585), (105.3, 1.395, 0.689), (105.3, 1.398, 1.609), (110.9, 1.913, 0.6668), (110.9, 1.916, 1.587), (110.2, 1.956, 2.506), (110.2, 1.953, 1.587), (104.5, 1.437, 2.529), (104.5, 1.435, 1.609), (104.5, 1.434, 1.445), (104.5, 1.432, 0.8491), (110.2, 1.95, 0.8269), (110.2, 1.952, 1.423), (110.9, 1.914, 0.8287), (110.9, 1.916, 1.425), (105.3, 1.396, 0.8509), (105.3, 1.398, 1.447), (105.3, 1.398, 1.611), (105.3, 1.401, 2.531), (110.9, 1.916, 1.589), (110.9, 1.919, 2.508), (104.5, 1.437, 2.367), (104.5, 1.435, 1.771), (110.2, 1.953, 1.749), (110.2, 1.955, 2.345), (110.9, 1.917, 1.75), (110.9, 1.919, 2.346), (105.3, 1.399, 1.773), (105.3, 1.401, 2.369), (110.2, 1.958, 3.429), (110.2, 1.956, 2.509), (104.5, 1.44, 3.451), (104.5, 1.437, 2.532), (105.3, 1.401, 2.534), (105.3, 1.404, 3.453), (110.9, 1.919, 2.511), (110.9, 1.922, 3.431), (104.5, 1.44, 3.29), (104.5, 1.438, 2.694), (110.2, 1.956, 2.671), (110.2, 1.958, 3.267), (110.9, 1.92, 2.673), (110.9, 1.922, 3.269), (105.3, 1.402, 2.695), (105.3, 1.403, 3.291), (105.3, 1.396, 0.8509), (105.3, 1.398, 1.447), (104.5, 1.432, 0.8491), (104.5, 1.434, 1.445), (105.3, 1.399, 1.773), (105.3, 1.401, 2.369), (104.5, 1.435, 1.771), (104.5, 1.437, 2.367), (105.3, 1.402, 2.695), (105.3, 1.404, 3.291), (104.5, 1.438, 2.694), (104.5, 1.44, 3.29), (102.8, 1.394, 2.695), (101.9, 1.311, 2.699), (102.2, 1.361, 2.697), (104.3, 1.2, 2.704), (105.1, 1.28, 2.701), (104.9, 1.232, 2.703), (102.9, 1.397, 3.291), (101.9, 1.311, 3.295), (102.2, 1.362, 3.293), (104.2, 1.2, 3.3), (105.1, 1.281, 3.297), (104.8, 1.234, 3.299), (102.9, 1.391, 1.773), (101.9, 1.308, 1.776), (102.2, 1.358, 1.774), (104.3, 1.197, 1.782), (105.1, 1.277, 1.778), (104.9, 1.23, 1.78), (102.9, 1.394, 2.368), (101.9, 1.308, 2.372), (102.2, 1.359, 2.37), (104.3, 1.197, 2.378), (105.1, 1.278, 2.374), (104.9, 1.231, 2.376), (105.1, 1.278, 1.452), (104.2, 1.195, 1.456), (104.8, 1.229, 1.454), (102.0, 1.31, 1.45), (102.8, 1.39, 1.447), (102.2, 1.357, 1.448), (102.8, 1.387, 0.8508), (101.9, 1.306, 0.8542), (102.2, 1.355, 0.8521), (104.2, 1.192, 0.8599), (105.1, 1.279, 0.8562), (104.8, 1.227, 0.8585), (101.8, 1.193, 3.3), (102.6, 1.157, 3.302), (104.5, 1.44, 3.29), (105.3, 1.404, 3.291), (104.8, 1.234, 3.299), (105.1, 1.281, 3.297), (102.9, 1.397, 3.291), (102.2, 1.362, 3.293), (104.2, 1.2, 3.3), (101.9, 1.311, 3.295), (101.8, 1.194, 3.407), (102.6, 1.157, 3.409), (104.5, 1.44, 3.397), (105.3, 1.404, 3.399), (104.8, 1.234, 3.406), (105.1, 1.281, 3.404), (102.9, 1.397, 3.398), (102.2, 1.362, 3.4), (104.2, 1.201, 3.408), (101.9, 1.311, 3.402), (102.6, 1.149, 0.758), (101.8, 1.185, 0.7562), (105.3, 1.396, 0.7474), (104.5, 1.432, 0.7456), (104.8, 1.227, 0.755), (105.1, 1.278, 0.7527), (104.2, 1.192, 0.7564), (102.8, 1.387, 0.7472), (102.2, 1.354, 0.7486), (101.9, 1.306, 0.7507)], [], [(0, 7, 6), (0, 6, 10), (0, 10, 12), (0, 12, 9), (1, 11, 16), (2, 13, 17), (3, 14, 19), (1, 16, 18), (2, 17, 20), (3, 19, 15), (4, 21, 24), (5, 22, 25), (23, 5, 25), (25, 22, 24), (22, 4, 24), (15, 19, 23), (19, 5, 23), (20, 22, 5), (20, 17, 22), (17, 4, 22), (18, 21, 4), (18, 16, 21), (19, 20, 5), (19, 14, 20), (14, 2, 20), (17, 18, 4), (17, 13, 18), (13, 1, 18), (8, 3, 15), (9, 14, 3), (9, 12, 14), (12, 2, 14), (12, 13, 2), (12, 10, 13), (10, 1, 13), (10, 11, 1), (10, 6, 11), (8, 9, 3), (8, 7, 9), (7, 0, 9), (26, 33, 32), (26, 32, 36), (26, 36, 38), (26, 38, 35), (27, 37, 42), (28, 39, 43), (29, 40, 45), (27, 42, 44), (28, 43, 46), (29, 45, 41), (30, 47, 50), (31, 48, 51), (49, 31, 51), (51, 48, 50), (48, 30, 50), (41, 45, 49), (45, 31, 49), (46, 48, 31), (46, 43, 48), (43, 30, 48), (44, 47, 30), (44, 42, 47), (45, 46, 31), (45, 40, 46), (40, 28, 46), (43, 44, 30), (43, 39, 44), (39, 27, 44), (34, 29, 41), (35, 40, 29), (35, 38, 40), (38, 28, 40), (38, 39, 28), (38, 36, 39), (36, 27, 39), (36, 37, 27), (36, 32, 37), (34, 35, 29), (34, 33, 35), (33, 26, 35), (56, 70, 65, 52), (54, 66, 68, 58), (58, 68, 70, 56), (52, 65, 66, 54), (54, 58, 56, 52), (59, 55, 53, 57), (71, 57, 53, 64), (72, 82, 77, 63), (69, 59, 57, 71), (67, 55, 59, 69), (71, 64, 65, 70), (69, 71, 70, 68), (64, 67, 66, 65), (64, 53, 55, 67), (61, 78, 80, 74), (74, 80, 82, 72), (63, 77, 78, 61), (61, 74, 72, 63), (75, 60, 62, 73), (83, 73, 62, 76), (81, 75, 73, 83), (79, 60, 75, 81), (83, 76, 77, 82), (81, 83, 82, 80), (76, 79, 78, 77), (76, 62, 60, 79), (88, 98, 93, 87), (85, 94, 96, 90), (90, 96, 98, 88), (87, 93, 94, 85), (85, 90, 88, 87), (91, 84, 86, 89), (99, 89, 86, 92), (97, 91, 89, 99), (95, 84, 91, 97), (99, 92, 93, 98), (97, 99, 98, 96), (92, 95, 94, 93), (92, 86, 84, 95), (95, 97, 101, 100), (100, 101, 103, 102), (104, 111, 110), (104, 110, 114), (104, 114, 116), (104, 116, 113), (105, 115, 120), (106, 117, 121), (107, 118, 123), (105, 120, 122), (106, 121, 124), (107, 123, 119), (108, 125, 128), (109, 126, 129), (127, 109, 129), (129, 126, 128), (126, 108, 128), (119, 123, 127), (123, 109, 127), (124, 126, 109), (124, 121, 126), (121, 108, 126), (122, 125, 108), (122, 120, 125), (123, 124, 109), (123, 118, 124), (118, 106, 124), (121, 122, 108), (121, 117, 122), (117, 105, 122), (112, 107, 119), (113, 118, 107), (113, 116, 118), (116, 106, 118), (116, 117, 106), (116, 114, 117), (114, 105, 117), (114, 115, 105), (114, 110, 115), (112, 113, 107), (112, 111, 113), (111, 104, 113), (130, 137, 136), (130, 136, 140), (130, 140, 142), (130, 142, 139), (131, 141, 146), (132, 143, 147), (133, 144, 149), (131, 146, 148), (132, 147, 150), (133, 149, 145), (134, 151, 154), (135, 152, 155), (153, 135, 155), (155, 152, 154), (152, 134, 154), (145, 149, 153), (149, 135, 153), (150, 152, 135), (150, 147, 152), (147, 134, 152), (148, 151, 134), (148, 146, 151), (149, 150, 135), (149, 144, 150), (144, 132, 150), (147, 148, 134), (147, 143, 148), (143, 131, 148), (138, 133, 145), (139, 144, 133), (139, 142, 144), (142, 132, 144), (142, 143, 132), (142, 140, 143), (140, 131, 143), (140, 141, 131), (140, 136, 141), (138, 139, 133), (138, 137, 139), (137, 130, 139), (164, 165, 235, 229), (159, 158, 261, 253), (160, 161, 247, 241), (172, 186, 181, 168), (170, 182, 184, 174), (174, 184, 186, 172), (168, 181, 182, 170), (170, 174, 172, 168), (175, 171, 169, 173), (187, 173, 169, 180), (188, 198, 193, 179), (185, 175, 173, 187), (183, 171, 175, 185), (187, 180, 181, 186), (185, 187, 186, 184), (183, 185, 184, 182), (180, 183, 182, 181), (180, 169, 171, 183), (177, 194, 196, 190), (190, 196, 198, 188), (179, 193, 194, 177), (177, 190, 188, 179), (191, 176, 178, 189), (199, 189, 178, 192), (197, 191, 189, 199), (195, 176, 191, 197), (199, 192, 193, 198), (197, 199, 198, 196), (195, 197, 196, 194), (192, 195, 194, 193), (192, 178, 176, 195), (204, 214, 209, 203), (201, 210, 212, 206), (206, 212, 214, 204), (203, 209, 210, 201), (201, 206, 204, 203), (207, 200, 202, 205), (215, 205, 202, 208), (213, 207, 205, 215), (211, 200, 207, 213), (215, 208, 209, 214), (213, 215, 214, 212), (211, 213, 212, 210), (208, 211, 210, 209), (208, 202, 200, 211), (219, 217, 216, 218), (223, 221, 220, 222), (227, 225, 224, 226), (260, 258, 291, 292), (162, 160, 241, 243), (163, 162, 243, 249), (166, 164, 229, 231), (156, 157, 255, 259), (256, 252, 217, 219), (167, 166, 231, 237), (157, 159, 253, 255), (244, 240, 222, 220), (235, 165, 264, 273), (236, 235, 273, 271), (228, 234, 227, 226), (238, 232, 224, 225), (246, 250, 221, 223), (161, 163, 249, 247), (240, 246, 223, 222), (250, 244, 220, 221), (252, 262, 216, 217), (156, 259, 293, 285), (258, 256, 219, 218), (238, 225, 267, 269), (225, 227, 266, 267), (232, 238, 239, 233), (233, 239, 237, 231), (234, 228, 230, 236), (236, 230, 229, 235), (228, 232, 233, 230), (230, 233, 231, 229), (250, 246, 248, 251), (251, 248, 247, 249), (244, 250, 251, 245), (245, 251, 249, 243), (246, 240, 242, 248), (248, 242, 241, 247), (240, 244, 245, 242), (242, 245, 243, 241), (262, 252, 254, 263), (263, 254, 253, 261), (256, 258, 260, 257), (257, 260, 259, 255), (218, 216, 286, 287), (259, 260, 292, 293), (252, 256, 257, 254), (254, 257, 255, 253), (232, 228, 226, 224), (266, 270, 280, 276), (272, 268, 278, 282), (273, 264, 274, 283), (268, 269, 279, 278), (234, 236, 271, 270), (167, 237, 272, 265), (227, 234, 270, 266), (239, 238, 269, 268), (237, 239, 268, 272), (280, 279, 277, 276), (274, 275, 282, 283), (279, 280, 281, 278), (278, 281, 283, 282), (271, 273, 283, 281), (270, 271, 281, 280), (269, 267, 277, 279), (267, 266, 276, 277), (265, 272, 282, 275), (284, 285, 293, 290), (289, 291, 287, 286), (291, 289, 288, 292), (292, 288, 290, 293), (216, 262, 289, 286), (158, 156, 285, 284), (262, 263, 288, 289), (263, 261, 290, 288), (258, 218, 287, 291), (261, 158, 284, 290)])
me_cube_006.polygons.foreach_set('use_smooth', [1, 1, 1, 1, 1, 1, 1, 1, 1, 1, 1, 1, 1, 1, 1, 1, 1, 1, 1, 1, 1, 1, 1, 1, 1, 1, 1, 1, 1, 1, 1, 1, 1, 1, 1, 1, 1, 1, 1, 1, 1, 1, 1, 1, 1, 1, 1, 1, 1, 1, 1, 1, 1, 1, 1, 1, 1, 1, 1, 1, 1, 1, 1, 1, 1, 1, 1, 1, 1, 1, 1, 1, 1, 1, 1, 1, 1, 1, 1, 1, 0, 0, 0, 0, 0, 0, 0, 0, 0, 0, 0, 0, 0, 0, 0, 0, 0, 0, 0, 0, 0, 0, 0, 0, 0, 0, 0, 0, 0, 0, 0, 0, 0, 0, 0, 0, 0, 0, 0, 0, 0, 1, 1, 1, 1, 1, 1, 1, 1, 1, 1, 1, 1, 1, 1, 1, 1, 1, 1, 1, 1, 1, 1, 1, 1, 1, 1, 1, 1, 1, 1, 1, 1, 1, 1, 1, 1, 1, 1, 1, 1, 1, 1, 1, 1, 1, 1, 1, 1, 1, 1, 1, 1, 1, 1, 1, 1, 1, 1, 1, 1, 1, 1, 1, 1, 1, 1, 1, 1, 1, 1, 1, 1, 1, 1, 1, 1, 1, 1, 1, 1, 0, 0, 0, 0, 0, 0, 0, 0, 0, 0, 0, 0, 0, 0, 0, 0, 0, 0, 0, 0, 0, 0, 0, 0, 0, 0, 0, 0, 0, 0, 0, 0, 0, 0, 0, 0, 0, 0, 0, 0, 0, 0, 0, 0, 0, 0, 0, 0, 0, 0, 0, 0, 0, 0, 0, 0, 0, 0, 0, 0, 0, 0, 0, 0, 0, 0, 0, 0, 0, 0, 0, 0, 0, 0, 0, 0, 0, 0, 0, 0, 0, 0, 0, 0, 0, 0, 0, 0, 0, 0, 0, 0, 0, 0, 0, 0, 0, 0, 0, 0, 0, 0, 0, 0, 0, 0, 0, 0, 0, 0, 0, 0, 0, 0, 0, 0, 0, 0, 0, 0, 0])
me_cube_006.use_remesh_preserve_volume = False
me_cube_006.use_remesh_preserve_attributes = False
me_cube_006.use_mirror_vertex_groups = False
me_cube_006.update()
me_cube_005 = bpy.data.meshes.new('Cube.005')
me_cube_005.from_pydata([(103.3, 0.6805, 0.9088), (103.3, 0.7383, 1.043), (103.9, 0.6854, 1.126), (103.3, 0.6289, 1.076), (103.3, 0.7225, 1.293), (103.3, 0.6549, 1.313), (102.9, 0.6997, 0.8893), (102.9, 0.66, 0.9012), (102.9, 0.6297, 0.9993), (103.4, 0.6495, 0.9687), (103.4, 0.7137, 0.9494), (102.9, 0.7337, 0.9681), (103.7, 0.6827, 0.9984), (103.7, 0.7167, 1.077), (103.7, 0.6524, 1.097), (102.9, 0.6204, 1.146), (102.9, 0.749, 1.108), (103.7, 0.7074, 1.224), (103.4, 0.7385, 1.175), (103.4, 0.6344, 1.206), (103.7, 0.6676, 1.236), (102.9, 0.7397, 1.254), (103.4, 0.6894, 1.334), (102.9, 0.6357, 1.286), (102.9, 0.7094, 1.353), (102.9, 0.6697, 1.364), (103.3, 0.6805, 2.781), (103.3, 0.7383, 2.915), (103.9, 0.6854, 2.999), (103.3, 0.6289, 2.948), (103.3, 0.7225, 3.165), (103.3, 0.6549, 3.185), (102.9, 0.6997, 2.762), (102.9, 0.66, 2.773), (102.9, 0.6297, 2.872), (103.4, 0.6495, 2.841), (103.4, 0.7137, 2.822), (102.9, 0.7337, 2.84), (103.7, 0.6827, 2.871), (103.7, 0.7167, 2.95), (103.7, 0.6524, 2.969), (102.9, 0.6204, 3.018), (102.9, 0.749, 2.98), (103.7, 0.7074, 3.096), (103.4, 0.7385, 3.047), (103.4, 0.6344, 3.079), (103.7, 0.6676, 3.108), (102.9, 0.7397, 3.127), (103.4, 0.6894, 3.206), (102.9, 0.6357, 3.158), (102.9, 0.7094, 3.225), (102.9, 0.6697, 3.237), (102.0, 0.5496, 0.7057), (102.0, 0.5496, 1.625), (102.0, 1.192, 0.7057), (102.0, 1.192, 1.625), (102.9, 0.5496, 0.7057), (102.9, 0.5496, 1.625), (102.9, 1.192, 0.7057), (102.9, 1.192, 1.625), (102.0, 1.192, 2.547), (102.0, 1.192, 1.628), (102.0, 0.5496, 2.547), (102.0, 0.5496, 1.628), (102.0, 0.5496, 1.464), (102.0, 0.5496, 0.8676), (102.0, 1.192, 0.8676), (102.0, 1.192, 1.464), (102.9, 1.192, 0.8676), (102.9, 1.192, 1.464), (102.9, 0.5496, 0.8676), (102.9, 0.5496, 1.464), (102.9, 0.5496, 1.628), (102.9, 0.5496, 2.547), (102.9, 1.192, 1.628), (102.9, 1.192, 2.547), (102.0, 0.5496, 2.385), (102.0, 0.5496, 1.789), (102.0, 1.192, 1.789), (102.0, 1.192, 2.385), (102.9, 1.192, 1.789), (102.9, 1.192, 2.385), (102.9, 0.5496, 1.789), (102.9, 0.5496, 2.385), (102.0, 1.192, 3.47), (102.0, 1.192, 2.55), (102.0, 0.5496, 3.47), (102.0, 0.5496, 2.55), (102.9, 0.5496, 2.55), (102.9, 0.5496, 3.47), (102.9, 1.192, 2.55), (102.9, 1.192, 3.47), (102.0, 0.5496, 3.308), (102.0, 0.5496, 2.712), (102.0, 1.192, 2.712), (102.0, 1.192, 3.308), (102.9, 1.192, 2.712), (102.9, 1.192, 3.308), (102.9, 0.5496, 2.712), (102.9, 0.5496, 3.308), (102.0, 1.192, 3.308), (102.9, 1.192, 3.308), (102.0, 1.192, 3.415), (102.9, 1.192, 3.415), (110.2, 1.802, 2.754), (110.7, 1.849, 2.887), (110.7, 1.786, 2.973), (109.7, 1.76, 2.923), (110.6, 1.837, 3.137), (110.0, 1.782, 3.16), (110.0, 1.835, 2.733), (109.7, 1.802, 2.747), (109.4, 1.778, 2.846), (110.0, 1.774, 2.816), (110.5, 1.826, 2.794), (110.3, 1.862, 2.811), (110.5, 1.789, 2.845), (110.8, 1.816, 2.922), (110.3, 1.764, 2.944), (109.3, 1.771, 2.993), (110.4, 1.875, 2.95), (110.7, 1.809, 3.07), (110.8, 1.847, 3.019), (109.8, 1.762, 3.054), (110.4, 1.777, 3.083), (110.4, 1.868, 3.097), (110.3, 1.807, 3.179), (109.5, 1.784, 3.132), (110.1, 1.844, 3.196), (109.7, 1.811, 3.21), (110.2, 1.796, 0.8751), (110.7, 1.843, 1.007), (110.7, 1.78, 1.094), (109.7, 1.755, 1.044), (110.6, 1.831, 1.258), (110.0, 1.776, 1.28), (110.0, 1.829, 0.854), (109.7, 1.796, 0.8673), (109.4, 1.772, 0.9665), (110.0, 1.768, 0.9362), (110.5, 1.82, 0.9146), (110.3, 1.856, 0.9316), (110.5, 1.783, 0.9654), (110.8, 1.811, 1.043), (110.3, 1.758, 1.065), (109.3, 1.765, 1.114), (110.4, 1.869, 1.071), (110.7, 1.803, 1.19), (110.8, 1.841, 1.139), (109.9, 1.756, 1.174), (110.4, 1.771, 1.204), (110.4, 1.862, 1.218), (110.3, 1.801, 1.3), (109.5, 1.778, 1.253), (110.1, 1.838, 1.317), (109.8, 1.806, 1.33), (101.8, 1.186, 0.8597), (101.8, 1.188, 1.456), (102.6, 1.149, 0.8615), (102.6, 1.151, 1.457), (101.8, 1.189, 1.781), (101.8, 1.191, 2.377), (102.6, 1.152, 1.783), (102.6, 1.154, 2.379), (101.8, 1.192, 2.704), (101.8, 1.193, 3.3), (102.6, 1.155, 2.706), (102.6, 1.157, 3.302), (104.5, 1.432, 0.6872), (104.5, 1.435, 1.607), (110.2, 1.95, 0.665), (110.2, 1.953, 1.585), (105.3, 1.395, 0.689), (105.3, 1.398, 1.609), (110.9, 1.913, 0.6668), (110.9, 1.916, 1.587), (110.2, 1.956, 2.506), (110.2, 1.953, 1.587), (104.5, 1.437, 2.529), (104.5, 1.435, 1.609), (104.5, 1.434, 1.445), (104.5, 1.432, 0.8491), (110.2, 1.95, 0.8269), (110.2, 1.952, 1.423), (110.9, 1.914, 0.8287), (110.9, 1.916, 1.425), (105.3, 1.396, 0.8509), (105.3, 1.398, 1.447), (105.3, 1.398, 1.611), (105.3, 1.401, 2.531), (110.9, 1.916, 1.589), (110.9, 1.919, 2.508), (104.5, 1.437, 2.367), (104.5, 1.435, 1.771), (110.2, 1.953, 1.749), (110.2, 1.955, 2.345), (110.9, 1.917, 1.75), (110.9, 1.919, 2.346), (105.3, 1.399, 1.773), (105.3, 1.401, 2.369), (110.2, 1.958, 3.429), (110.2, 1.956, 2.509), (104.5, 1.44, 3.451), (104.5, 1.437, 2.532), (105.3, 1.401, 2.534), (105.3, 1.404, 3.453), (110.9, 1.919, 2.511), (110.9, 1.922, 3.431), (104.5, 1.44, 3.29), (104.5, 1.438, 2.694), (110.2, 1.956, 2.671), (110.2, 1.958, 3.267), (110.9, 1.92, 2.673), (110.9, 1.922, 3.269), (105.3, 1.402, 2.695), (105.3, 1.403, 3.291), (105.3, 1.396, 0.8509), (105.3, 1.398, 1.447), (104.5, 1.432, 0.8491), (104.5, 1.434, 1.445), (105.3, 1.399, 1.773), (105.3, 1.401, 2.369), (104.5, 1.435, 1.771), (104.5, 1.437, 2.367), (105.3, 1.402, 2.695), (105.3, 1.404, 3.291), (104.5, 1.438, 2.694), (104.5, 1.44, 3.29), (102.8, 1.394, 2.695), (101.9, 1.311, 2.699), (102.2, 1.361, 2.697), (104.3, 1.2, 2.704), (105.1, 1.28, 2.701), (104.9, 1.232, 2.703), (102.9, 1.397, 3.291), (101.9, 1.311, 3.295), (102.2, 1.362, 3.293), (104.2, 1.2, 3.3), (105.1, 1.281, 3.297), (104.8, 1.234, 3.299), (102.9, 1.391, 1.773), (101.9, 1.308, 1.776), (102.2, 1.358, 1.774), (104.3, 1.197, 1.782), (105.1, 1.277, 1.778), (104.9, 1.23, 1.78), (102.9, 1.394, 2.368), (101.9, 1.308, 2.372), (102.2, 1.359, 2.37), (104.3, 1.197, 2.378), (105.1, 1.278, 2.374), (104.9, 1.231, 2.376), (105.1, 1.278, 1.452), (104.2, 1.195, 1.456), (104.8, 1.229, 1.454), (102.0, 1.31, 1.45), (102.8, 1.39, 1.447), (102.2, 1.357, 1.448), (102.8, 1.387, 0.8508), (101.9, 1.306, 0.8542), (102.2, 1.355, 0.8521), (104.2, 1.192, 0.8599), (105.1, 1.279, 0.8562), (104.8, 1.227, 0.8585), (101.8, 1.193, 3.3), (102.6, 1.157, 3.302), (104.5, 1.44, 3.29), (105.3, 1.404, 3.291), (104.8, 1.234, 3.299), (105.1, 1.281, 3.297), (102.9, 1.397, 3.291), (102.2, 1.362, 3.293), (104.2, 1.2, 3.3), (101.9, 1.311, 3.295), (101.8, 1.194, 3.407), (102.6, 1.157, 3.409), (104.5, 1.44, 3.397), (105.3, 1.404, 3.399), (104.8, 1.234, 3.406), (105.1, 1.281, 3.404), (102.9, 1.397, 3.398), (102.2, 1.362, 3.4), (104.2, 1.201, 3.408), (101.9, 1.311, 3.402), (102.6, 1.149, 0.758), (101.8, 1.185, 0.7562), (105.3, 1.396, 0.7474), (104.5, 1.432, 0.7456), (104.8, 1.227, 0.755), (105.1, 1.278, 0.7527), (104.2, 1.192, 0.7564), (102.8, 1.387, 0.7472), (102.2, 1.354, 0.7486), (101.9, 1.306, 0.7507)], [], [(0, 7, 6), (0, 6, 10), (0, 10, 12), (0, 12, 9), (1, 11, 16), (2, 13, 17), (3, 14, 19), (1, 16, 18), (2, 17, 20), (3, 19, 15), (4, 21, 24), (5, 22, 25), (23, 5, 25), (25, 22, 24), (22, 4, 24), (15, 19, 23), (19, 5, 23), (20, 22, 5), (20, 17, 22), (17, 4, 22), (18, 21, 4), (18, 16, 21), (19, 20, 5), (19, 14, 20), (14, 2, 20), (17, 18, 4), (17, 13, 18), (13, 1, 18), (8, 3, 15), (9, 14, 3), (9, 12, 14), (12, 2, 14), (12, 13, 2), (12, 10, 13), (10, 1, 13), (10, 11, 1), (10, 6, 11), (8, 9, 3), (8, 7, 9), (7, 0, 9), (26, 33, 32), (26, 32, 36), (26, 36, 38), (26, 38, 35), (27, 37, 42), (28, 39, 43), (29, 40, 45), (27, 42, 44), (28, 43, 46), (29, 45, 41), (30, 47, 50), (31, 48, 51), (49, 31, 51), (51, 48, 50), (48, 30, 50), (41, 45, 49), (45, 31, 49), (46, 48, 31), (46, 43, 48), (43, 30, 48), (44, 47, 30), (44, 42, 47), (45, 46, 31), (45, 40, 46), (40, 28, 46), (43, 44, 30), (43, 39, 44), (39, 27, 44), (34, 29, 41), (35, 40, 29), (35, 38, 40), (38, 28, 40), (38, 39, 28), (38, 36, 39), (36, 27, 39), (36, 37, 27), (36, 32, 37), (34, 35, 29), (34, 33, 35), (33, 26, 35), (56, 70, 65, 52), (54, 66, 68, 58), (58, 68, 70, 56), (52, 65, 66, 54), (54, 58, 56, 52), (59, 55, 53, 57), (71, 57, 53, 64), (72, 82, 77, 63), (69, 59, 57, 71), (67, 55, 59, 69), (71, 64, 65, 70), (69, 71, 70, 68), (64, 67, 66, 65), (64, 53, 55, 67), (61, 78, 80, 74), (74, 80, 82, 72), (63, 77, 78, 61), (61, 74, 72, 63), (75, 60, 62, 73), (83, 73, 62, 76), (81, 75, 73, 83), (79, 60, 75, 81), (83, 76, 77, 82), (81, 83, 82, 80), (76, 79, 78, 77), (76, 62, 60, 79), (88, 98, 93, 87), (85, 94, 96, 90), (90, 96, 98, 88), (87, 93, 94, 85), (85, 90, 88, 87), (91, 84, 86, 89), (99, 89, 86, 92), (97, 91, 89, 99), (95, 84, 91, 97), (99, 92, 93, 98), (97, 99, 98, 96), (92, 95, 94, 93), (92, 86, 84, 95), (95, 97, 101, 100), (100, 101, 103, 102), (104, 111, 110), (104, 110, 114), (104, 114, 116), (104, 116, 113), (105, 115, 120), (106, 117, 121), (107, 118, 123), (105, 120, 122), (106, 121, 124), (107, 123, 119), (108, 125, 128), (109, 126, 129), (127, 109, 129), (129, 126, 128), (126, 108, 128), (119, 123, 127), (123, 109, 127), (124, 126, 109), (124, 121, 126), (121, 108, 126), (122, 125, 108), (122, 120, 125), (123, 124, 109), (123, 118, 124), (118, 106, 124), (121, 122, 108), (121, 117, 122), (117, 105, 122), (112, 107, 119), (113, 118, 107), (113, 116, 118), (116, 106, 118), (116, 117, 106), (116, 114, 117), (114, 105, 117), (114, 115, 105), (114, 110, 115), (112, 113, 107), (112, 111, 113), (111, 104, 113), (130, 137, 136), (130, 136, 140), (130, 140, 142), (130, 142, 139), (131, 141, 146), (132, 143, 147), (133, 144, 149), (131, 146, 148), (132, 147, 150), (133, 149, 145), (134, 151, 154), (135, 152, 155), (153, 135, 155), (155, 152, 154), (152, 134, 154), (145, 149, 153), (149, 135, 153), (150, 152, 135), (150, 147, 152), (147, 134, 152), (148, 151, 134), (148, 146, 151), (149, 150, 135), (149, 144, 150), (144, 132, 150), (147, 148, 134), (147, 143, 148), (143, 131, 148), (138, 133, 145), (139, 144, 133), (139, 142, 144), (142, 132, 144), (142, 143, 132), (142, 140, 143), (140, 131, 143), (140, 141, 131), (140, 136, 141), (138, 139, 133), (138, 137, 139), (137, 130, 139), (164, 165, 235, 229), (159, 158, 261, 253), (160, 161, 247, 241), (172, 186, 181, 168), (170, 182, 184, 174), (174, 184, 186, 172), (168, 181, 182, 170), (170, 174, 172, 168), (175, 171, 169, 173), (187, 173, 169, 180), (188, 198, 193, 179), (185, 175, 173, 187), (183, 171, 175, 185), (187, 180, 181, 186), (185, 187, 186, 184), (183, 185, 184, 182), (180, 183, 182, 181), (180, 169, 171, 183), (177, 194, 196, 190), (190, 196, 198, 188), (179, 193, 194, 177), (177, 190, 188, 179), (191, 176, 178, 189), (199, 189, 178, 192), (197, 191, 189, 199), (195, 176, 191, 197), (199, 192, 193, 198), (197, 199, 198, 196), (195, 197, 196, 194), (192, 195, 194, 193), (192, 178, 176, 195), (204, 214, 209, 203), (201, 210, 212, 206), (206, 212, 214, 204), (203, 209, 210, 201), (201, 206, 204, 203), (207, 200, 202, 205), (215, 205, 202, 208), (213, 207, 205, 215), (211, 200, 207, 213), (215, 208, 209, 214), (213, 215, 214, 212), (211, 213, 212, 210), (208, 211, 210, 209), (208, 202, 200, 211), (219, 217, 216, 218), (223, 221, 220, 222), (227, 225, 224, 226), (260, 258, 291, 292), (162, 160, 241, 243), (163, 162, 243, 249), (166, 164, 229, 231), (156, 157, 255, 259), (256, 252, 217, 219), (167, 166, 231, 237), (157, 159, 253, 255), (244, 240, 222, 220), (235, 165, 264, 273), (236, 235, 273, 271), (228, 234, 227, 226), (238, 232, 224, 225), (246, 250, 221, 223), (161, 163, 249, 247), (240, 246, 223, 222), (250, 244, 220, 221), (252, 262, 216, 217), (156, 259, 293, 285), (258, 256, 219, 218), (238, 225, 267, 269), (225, 227, 266, 267), (232, 238, 239, 233), (233, 239, 237, 231), (234, 228, 230, 236), (236, 230, 229, 235), (228, 232, 233, 230), (230, 233, 231, 229), (250, 246, 248, 251), (251, 248, 247, 249), (244, 250, 251, 245), (245, 251, 249, 243), (246, 240, 242, 248), (248, 242, 241, 247), (240, 244, 245, 242), (242, 245, 243, 241), (262, 252, 254, 263), (263, 254, 253, 261), (256, 258, 260, 257), (257, 260, 259, 255), (218, 216, 286, 287), (259, 260, 292, 293), (252, 256, 257, 254), (254, 257, 255, 253), (232, 228, 226, 224), (266, 270, 280, 276), (272, 268, 278, 282), (273, 264, 274, 283), (268, 269, 279, 278), (234, 236, 271, 270), (167, 237, 272, 265), (227, 234, 270, 266), (239, 238, 269, 268), (237, 239, 268, 272), (280, 279, 277, 276), (274, 275, 282, 283), (279, 280, 281, 278), (278, 281, 283, 282), (271, 273, 283, 281), (270, 271, 281, 280), (269, 267, 277, 279), (267, 266, 276, 277), (265, 272, 282, 275), (284, 285, 293, 290), (289, 291, 287, 286), (291, 289, 288, 292), (292, 288, 290, 293), (216, 262, 289, 286), (158, 156, 285, 284), (262, 263, 288, 289), (263, 261, 290, 288), (258, 218, 287, 291), (261, 158, 284, 290)])
me_cube_005.polygons.foreach_set('use_smooth', [1, 1, 1, 1, 1, 1, 1, 1, 1, 1, 1, 1, 1, 1, 1, 1, 1, 1, 1, 1, 1, 1, 1, 1, 1, 1, 1, 1, 1, 1, 1, 1, 1, 1, 1, 1, 1, 1, 1, 1, 1, 1, 1, 1, 1, 1, 1, 1, 1, 1, 1, 1, 1, 1, 1, 1, 1, 1, 1, 1, 1, 1, 1, 1, 1, 1, 1, 1, 1, 1, 1, 1, 1, 1, 1, 1, 1, 1, 1, 1, 0, 0, 0, 0, 0, 0, 0, 0, 0, 0, 0, 0, 0, 0, 0, 0, 0, 0, 0, 0, 0, 0, 0, 0, 0, 0, 0, 0, 0, 0, 0, 0, 0, 0, 0, 0, 0, 0, 0, 0, 0, 1, 1, 1, 1, 1, 1, 1, 1, 1, 1, 1, 1, 1, 1, 1, 1, 1, 1, 1, 1, 1, 1, 1, 1, 1, 1, 1, 1, 1, 1, 1, 1, 1, 1, 1, 1, 1, 1, 1, 1, 1, 1, 1, 1, 1, 1, 1, 1, 1, 1, 1, 1, 1, 1, 1, 1, 1, 1, 1, 1, 1, 1, 1, 1, 1, 1, 1, 1, 1, 1, 1, 1, 1, 1, 1, 1, 1, 1, 1, 1, 0, 0, 0, 0, 0, 0, 0, 0, 0, 0, 0, 0, 0, 0, 0, 0, 0, 0, 0, 0, 0, 0, 0, 0, 0, 0, 0, 0, 0, 0, 0, 0, 0, 0, 0, 0, 0, 0, 0, 0, 0, 0, 0, 0, 0, 0, 0, 0, 0, 0, 0, 0, 0, 0, 0, 0, 0, 0, 0, 0, 0, 0, 0, 0, 0, 0, 0, 0, 0, 0, 0, 0, 0, 0, 0, 0, 0, 0, 0, 0, 0, 0, 0, 0, 0, 0, 0, 0, 0, 0, 0, 0, 0, 0, 0, 0, 0, 0, 0, 0, 0, 0, 0, 0, 0, 0, 0, 0, 0, 0, 0, 0, 0, 0, 0, 0, 0, 0, 0, 0, 0])
me_cube_005.use_remesh_preserve_volume = False
me_cube_005.use_remesh_preserve_attributes = False
me_cube_005.use_mirror_vertex_groups = False
me_cube_005.update()
me_cube_003 = bpy.data.meshes.new('Cube.003')
me_cube_003.from_pydata([(-1.0, -0.7391, -0.9141), (-1.0, -0.7391, 0.9141), (-1.0, 0.7391, -0.9141), (-1.0, 0.7391, 0.9141), (1.0, -1.0, -1.0), (1.0, -1.0, 1.0), (1.0, 1.0, -1.0), (1.0, 1.0, 1.0), (-1.0, 1.0, -1.0), (-1.0, -1.0, -1.0), (-1.0, -1.0, 1.0), (-1.0, 1.0, 1.0), (-0.00716, 0.7391, -0.9141), (-0.00716, -0.7391, -0.9141), (-0.00716, -0.7391, 0.9141), (-0.00716, 0.7391, 0.9141)], [], [(0, 1, 14, 13), (8, 11, 7, 6), (6, 7, 5, 4), (4, 5, 10, 9), (8, 6, 4, 9), (7, 11, 10, 5), (0, 2, 8, 9), (1, 0, 9, 10), (3, 1, 10, 11), (2, 3, 11, 8), (13, 14, 15, 12), (1, 3, 15, 14), (2, 0, 13, 12), (3, 2, 12, 15)])
me_cube_003.materials.append(mat_material)
me_cube_003.use_remesh_preserve_volume = False
me_cube_003.use_remesh_preserve_attributes = False
me_cube_003.use_mirror_vertex_groups = False
me_cube_003.update()
me_cube_004 = bpy.data.meshes.new('Cube.004')
me_cube_004.from_pydata([(-1.0, -0.7391, -0.9141), (-1.0, -0.7391, 0.9141), (-1.0, 0.7391, -0.9141), (-1.0, 0.7391, 0.9141), (1.0, -1.0, -1.0), (1.0, -1.0, 1.0), (1.0, 1.0, -1.0), (1.0, 1.0, 1.0), (-1.0, 1.0, -1.0), (-1.0, -1.0, -1.0), (-1.0, -1.0, 1.0), (-1.0, 1.0, 1.0), (-0.00716, 0.7391, -0.9141), (-0.00716, -0.7391, -0.9141), (-0.00716, -0.7391, 0.9141), (-0.00716, 0.7391, 0.9141)], [], [(0, 1, 14, 13), (8, 11, 7, 6), (6, 7, 5, 4), (4, 5, 10, 9), (8, 6, 4, 9), (7, 11, 10, 5), (0, 2, 8, 9), (1, 0, 9, 10), (3, 1, 10, 11), (2, 3, 11, 8), (13, 14, 15, 12), (1, 3, 15, 14), (2, 0, 13, 12), (3, 2, 12, 15)])
me_cube_004.materials.append(mat_material)
me_cube_004.use_remesh_preserve_volume = False
me_cube_004.use_remesh_preserve_attributes = False
me_cube_004.use_mirror_vertex_groups = False
me_cube_004.update()
me_cube_002 = bpy.data.meshes.new('Cube.002')
me_cube_002.from_pydata([(1.0, 1.0, -0.3268), (1.0, -1.0, -0.3268), (-0.3019, 1.0, -0.3268), (-0.3019, -1.0, -0.3268), (0.2751, 1.0, -0.3268), (0.2751, -1.0, -0.3268), (-0.3019, 1.0, -0.3268), (-0.3019, -1.0, -0.3268), (0.2751, -1.0, -0.3268), (0.2751, 1.0, -0.3268), (-0.3019, 1.0, -0.08481), (-0.3019, -1.0, -0.08481), (0.2751, -1.0, -0.09806), (0.2619, -1.0, -0.08481), (0.2619, 1.0, -0.08481), (0.2751, 1.0, -0.09806), (0.2751, 1.0, -0.3268), (0.2751, -1.0, -0.3268), (1.0, 1.0, -0.3268), (1.0, 1.0, -0.3405), (1.0, 0.9863, -0.3268), (1.0, 1.0, -0.3268), (1.0, 1.0, -0.3336), (1.0, -1.0, -0.3405), (1.0, -1.0, -0.3268), (1.0, -1.0, -0.3268), (1.0, -0.9863, -0.3268), (1.0, -1.0, -0.3336), (1.721, 0.9863, -0.3405), (1.708, 1.0, -0.3405), (1.708, 1.0, -0.3268), (1.708, 0.9863, -0.3268), (1.717, 0.996, -0.3405), (1.716, 0.9964, -0.3304), (1.708, 1.0, -0.3336), (1.708, 0.9932, -0.3268), (1.717, 0.9863, -0.3308), (1.721, -0.9863, -0.3405), (1.708, -0.9863, -0.3268), (1.708, -1.0, -0.3268), (1.708, -1.0, -0.3405), (1.717, -0.9863, -0.3308), (1.716, -0.9964, -0.3304), (1.708, -0.9932, -0.3268), (1.708, -1.0, -0.3336), (1.717, -0.996, -0.3405), (0.9966, 0.9863, -0.3268), (0.9966, 1.0, -0.3268), (0.9966, 0.9932, -0.3268), (0.9966, -1.0, -0.3268), (0.9966, -0.9863, -0.3268), (0.9966, -0.9932, -0.3268), (1.0, 1.0, -0.3661), (1.0, 0.9863, -0.3798), (1.0, 0.996, -0.3758), (1.0, -0.9863, -0.3798), (1.0, -1.0, -0.3661), (1.0, -0.996, -0.3758), (1.721, 0.9863, -0.3661), (1.708, 0.9863, -0.3798), (1.708, 1.0, -0.3661), (1.717, 0.9863, -0.3758), (1.716, 0.9942, -0.374), (1.708, 0.996, -0.3758), (1.717, 0.996, -0.3661), (1.721, -0.9863, -0.3661), (1.708, -1.0, -0.3661), (1.708, -0.9863, -0.3798), (1.717, -0.996, -0.3661), (1.716, -0.9942, -0.374), (1.708, -0.996, -0.3758), (1.717, -0.9863, -0.3758)], [], [(2, 3, 7, 6), (4, 5, 17, 16), (9, 6, 10, 14, 15), (5, 4, 9, 8), (4, 2, 6, 9), (3, 5, 8, 7), (8, 9, 15, 12), (13, 14, 10, 11), (6, 7, 11, 10), (14, 13, 12, 15), (7, 8, 12, 13, 11), (40, 23, 56, 66), (19, 29, 60, 52), (18, 16, 47, 30), (17, 24, 39, 49), (16, 17, 49, 51, 50, 46, 48, 47), (38, 31, 46, 50), (55, 53, 59, 67), (0, 4, 16, 18, 21), (5, 1, 25, 24, 17), (23, 26, 20, 19, 52, 54, 53, 55, 57, 56), (28, 37, 65, 58), (18, 22, 19, 20, 21), (23, 27, 24, 25, 26), (28, 32, 33, 36), (29, 34, 33, 32), (30, 35, 33, 34), (31, 36, 33, 35), (37, 41, 42, 45), (38, 43, 42, 41), (39, 44, 42, 43), (40, 45, 42, 44), (58, 61, 62, 64), (59, 63, 62, 61), (60, 64, 62, 63), (65, 68, 69, 71), (66, 70, 69, 68), (67, 71, 69, 70), (31, 38, 41, 36), (36, 41, 37, 28), (46, 31, 35, 48), (48, 35, 30, 47), (38, 50, 51, 43), (43, 51, 49, 39), (23, 40, 44, 27), (27, 44, 39, 24), (18, 30, 34, 22), (22, 34, 29, 19), (58, 65, 71, 61), (61, 71, 67, 59), (55, 67, 70, 57), (57, 70, 66, 56), (52, 60, 63, 54), (54, 63, 59, 53), (40, 66, 68, 45), (45, 68, 65, 37), (60, 29, 32, 64), (64, 32, 28, 58), (1, 0, 21, 20, 26, 25)])
me_cube_002.materials.append(mat_material)
me_cube_002.use_remesh_preserve_volume = False
me_cube_002.use_remesh_preserve_attributes = False
me_cube_002.use_mirror_vertex_groups = False
me_cube_002.update()
me_cube_001 = bpy.data.meshes.new('Cube.001')
me_cube_001.from_pydata([(-0.3019, 1.0, -0.3268), (-0.3019, -1.0, -0.3268), (-0.3019, 1.0, 0.8001), (-0.3019, -1.0, 0.8001), (-0.3016, -0.8967, -0.3348), (-0.3016, -0.8967, 0.8168), (-0.3016, -0.8652, -0.3348), (-0.3016, -0.8652, 0.8168), (-0.2744, -0.8967, -0.3348), (-0.2744, -0.8967, 0.8168), (-0.3016, -0.349, -0.3348), (-0.3016, -0.349, 0.8168), (-0.3016, -0.3174, -0.3348), (-0.3016, -0.3174, 0.8168), (-0.3019, 0.3333, -0.3268), (-0.3019, -0.3333, -0.3268), (-0.3019, 0.3333, 0.8001), (-0.3019, -0.3333, 0.8001), (-0.3016, 0.3177, -0.3348), (-0.3016, 0.3177, 0.8168), (-0.3016, 0.3492, -0.3348), (-0.3016, 0.3492, 0.8168), (-0.3016, 0.8714, -0.3348), (-0.3016, 0.8714, 0.8168), (-0.3016, 0.903, -0.3348), (-0.3016, 0.903, 0.8168), (-0.2744, 0.903, -0.3348), (-0.2744, 0.903, 0.8168), (-0.2802, -0.8652, -0.3348), (-0.2744, -0.871, -0.3348), (-0.2761, -0.8669, -0.3348), (-0.2744, -0.871, 0.8168), (-0.2802, -0.8652, 0.8168), (-0.2761, -0.8669, 0.8168), (-0.2744, -0.3432, -0.3348), (-0.2802, -0.349, -0.3348), (-0.2761, -0.3473, -0.3348), (-0.2802, -0.349, 0.8168), (-0.2744, -0.3432, 0.8168), (-0.2761, -0.3473, 0.8168), (-0.2802, -0.3174, -0.3348), (-0.2744, -0.3232, -0.3348), (-0.2761, -0.3191, -0.3348), (-0.2744, -0.3232, 0.8168), (-0.2802, -0.3174, 0.8168), (-0.2761, -0.3191, 0.8168), (-0.2744, 0.3235, -0.3348), (-0.2802, 0.3177, -0.3348), (-0.2761, 0.3194, -0.3348), (-0.2802, 0.3177, 0.8168), (-0.2744, 0.3235, 0.8168), (-0.2761, 0.3194, 0.8168), (-0.2802, 0.3492, -0.3348), (-0.2744, 0.3435, -0.3348), (-0.2761, 0.3476, -0.3348), (-0.2744, 0.3435, 0.8168), (-0.2802, 0.3492, 0.8168), (-0.2761, 0.3476, 0.8168), (-0.2744, 0.8772, -0.3348), (-0.2802, 0.8714, -0.3348), (-0.2761, 0.8731, -0.3348), (-0.2802, 0.8714, 0.8168), (-0.2744, 0.8772, 0.8168), (-0.2761, 0.8731, 0.8168)], [], [(15, 17, 3, 1), (4, 5, 7, 6), (29, 31, 9, 8), (6, 28, 30, 29, 8, 4), (8, 9, 5, 4), (31, 33, 32, 7, 5, 9), (41, 43, 38, 34), (10, 11, 13, 12), (53, 55, 50, 46), (35, 37, 11, 10), (12, 40, 42, 41, 34, 36, 35, 10), (43, 45, 44, 13, 11, 37, 39, 38), (12, 13, 44, 40), (0, 2, 16, 14), (14, 16, 17, 15), (18, 19, 21, 20), (26, 27, 62, 58), (47, 49, 19, 18), (20, 52, 54, 53, 46, 48, 47, 18), (55, 57, 56, 21, 19, 49, 51, 50), (20, 21, 56, 52), (22, 23, 25, 24), (24, 25, 27, 26), (59, 61, 23, 22), (24, 26, 58, 60, 59, 22), (27, 25, 23, 61, 63, 62), (31, 29, 30, 33), (33, 30, 28, 32), (43, 41, 42, 45), (45, 42, 40, 44), (37, 35, 36, 39), (39, 36, 34, 38), (55, 53, 54, 57), (57, 54, 52, 56), (49, 47, 48, 51), (51, 48, 46, 50), (61, 59, 60, 63), (63, 60, 58, 62), (6, 7, 32, 28)])
me_cube_001.polygons.foreach_set('material_index', [1, 0, 0, 0, 0, 0, 0, 0, 0, 0, 0, 0, 0, 1, 1, 0, 0, 0, 0, 0, 0, 0, 0, 0, 0, 0, 0, 0, 0, 0, 0, 0, 0, 0, 0, 0, 0, 0, 0])
me_cube_001.materials.append(mat_material)
me_cube_001.materials.append(mat_material_001)
me_cube_001.use_remesh_preserve_volume = False
me_cube_001.use_remesh_preserve_attributes = False
me_cube_001.use_mirror_vertex_groups = False
me_cube_001.update()
me_cube = bpy.data.meshes.new('Cube')
me_cube.from_pydata([(1.0, 1.0, -1.0), (1.0, -1.0, -1.0), (-1.0, -1.0, -1.0), (-1.0, 1.0, -1.0), (1.0, 1.0, 1.0), (1.0, -1.0, 1.0), (-1.0, -1.0, 1.0), (-1.0, 1.0, 1.0), (1.082, 1.082, -1.0), (1.082, -1.082, -1.0), (-1.082, 1.082, -1.0), (-1.082, -1.082, -1.0), (1.074, 1.074, 1.0), (1.074, -1.074, 1.0), (-1.074, 1.074, 1.0), (-1.074, -1.074, 1.0), (1.074, 1.074, 1.092), (1.074, -1.074, 1.092), (-1.074, 1.074, 1.092), (-1.074, -1.074, 1.092), (1.082, 1.082, -1.093), (1.082, -1.082, -1.093), (-1.082, 1.082, -1.093), (-1.082, -1.082, -1.093), (1.0, 1.0, -0.3268), (1.0, -1.0, -0.3268), (1.0, 1.0, 0.8001), (1.0, -1.0, 0.8001), (-0.3019, 1.0, -0.3268), (-0.3019, -1.0, -0.3268), (-0.3019, 1.0, 0.8001), (-0.3019, -1.0, 0.8001), (1.0, 0.9044, -0.3268), (1.0, 0.9044, 0.8001), (-0.3019, 0.9044, -0.3268), (-0.3019, 0.9044, 0.8001), (1.0, -0.9016, -0.3268), (1.0, -0.9016, 0.8001), (-0.3019, -0.9016, -0.3268), (-0.3019, -0.9016, 0.8001), (0.953, 1.0, 1.0), (0.953, -1.0, 1.0), (0.953, 1.0, 0.8001), (0.953, -1.0, 0.8001), (1.0, -1.0, 0.8001), (-0.3019, -1.0, 0.8001), (1.0, -0.9016, 0.8001), (-0.3019, -0.9016, 0.8001), (-0.3019, 1.0, 0.9978), (1.0, 1.0, 0.9978), (-0.3019, 0.9044, 0.9978), (1.0, 0.9044, 0.9978), (1.0, -1.0, 0.9978), (-0.3019, -1.0, 0.9978), (1.0, -0.9016, 0.9978), (-0.3019, -0.9016, 0.9978), (1.0, 1.0, 0.7515), (1.0, -1.0, 0.7515), (-0.3019, 1.0, 0.7515), (-0.3019, -1.0, 0.7515), (0.953, 0.8045, 0.9547), (0.953, -0.8062, 0.9547), (0.953, 0.8045, 0.8453), (0.953, -0.8062, 0.8453), (1.0, 1.0, -1.0), (1.0, -1.0, -1.0), (1.0, 1.0, -0.3268), (1.0, -1.0, -0.3268)], [], [(2, 3, 10, 11), (6, 5, 13, 15), (27, 26, 42, 43), (1, 5, 6, 2), (2, 6, 7, 3), (4, 0, 3, 7), (9, 11, 23, 21), (1, 2, 11, 9), (3, 0, 8, 10), (0, 1, 9, 8), (14, 15, 19, 18), (5, 4, 12, 13), (7, 6, 15, 14), (4, 7, 14, 12), (16, 18, 19, 17), (12, 14, 18, 16), (15, 13, 17, 19), (13, 12, 16, 17), (20, 21, 23, 22), (8, 9, 21, 20), (11, 10, 22, 23), (10, 8, 20, 22), (26, 27, 57, 56), (5, 1, 25, 27), (0, 4, 26, 24), (0, 24, 66, 64), (28, 24, 32, 34), (31, 27, 44, 45), (32, 33, 35, 34), (24, 26, 33, 32), (47, 45, 53, 55), (30, 28, 34, 35), (37, 36, 38, 39), (29, 31, 39, 38), (25, 29, 38, 36), (27, 25, 36, 37), (41, 43, 63, 61), (4, 5, 41, 40), (5, 27, 43, 41), (26, 4, 40, 42), (30, 35, 50, 48), (27, 37, 46, 44), (37, 39, 47, 46), (39, 31, 45, 47), (49, 48, 50, 51), (53, 52, 54, 55), (46, 47, 55, 54), (26, 30, 48, 49), (33, 26, 49, 51), (44, 46, 54, 52), (45, 44, 52, 53), (35, 33, 51, 50), (56, 57, 59, 58), (27, 31, 59, 57), (30, 26, 56, 58), (31, 30, 58, 59), (40, 41, 61, 60), (42, 40, 60, 62), (43, 42, 62, 63), (65, 64, 66, 67), (25, 1, 65, 67), (1, 0, 64, 65), (24, 25, 67, 66)])
me_cube.materials.append(mat_material)
me_cube.use_remesh_preserve_volume = False
me_cube.use_remesh_preserve_attributes = False
me_cube.use_mirror_vertex_groups = False
me_cube.update()
me_cube_017 = bpy.data.meshes.new('Cube.017')
me_cube_017.from_pydata([(1.035, 0.7786, 0.4891), (1.035, -0.7734, 0.4891), (1.035, 0.7786, -0.5098), (1.035, -0.7734, -0.5098), (1.008, 0.7786, -0.4718), (1.008, -0.7734, -0.4718), (0.985, 0.7786, -0.3635), (0.985, -0.7734, -0.3635), (0.9696, 0.7786, -0.2015), (0.9696, -0.7734, -0.2015), (0.9642, 0.7786, -0.01035), (0.9642, -0.7734, -0.01035), (0.9696, 0.7786, 0.1808), (0.9696, -0.7734, 0.1808), (0.985, 0.7786, 0.3428), (0.985, -0.7734, 0.3428), (1.008, 0.7786, 0.4511), (1.008, -0.7734, 0.4511)], [], [(2, 3, 5, 4), (4, 5, 7, 6), (6, 7, 9, 8), (8, 9, 11, 10), (10, 11, 13, 12), (12, 13, 15, 14), (14, 15, 17, 16), (16, 17, 1, 0), (0, 2, 4, 6, 8, 10, 12, 14, 16), (3, 1, 17, 15, 13, 11, 9, 7, 5)])
me_cube_017.materials.append(mat_material)
me_cube_017.use_remesh_preserve_volume = False
me_cube_017.use_remesh_preserve_attributes = False
me_cube_017.use_mirror_vertex_groups = False
me_cube_017.update()

# ---- objects
ob_dobradica3 = bpy.data.objects.new('dobradica3', me_cube_008)
ob_gaveta2 = bpy.data.objects.new('gaveta2', me_cylinder_003)
ob_gaveta1 = bpy.data.objects.new('gaveta1', me_cylinder_002)
ob_gaveta3 = bpy.data.objects.new('gaveta3', me_cylinder_001)
ob_gaveta4 = bpy.data.objects.new('gaveta4', me_cylinder)
ob_dobradica4 = bpy.data.objects.new('dobradica4', me_cube_000)
ob_dobradica2 = bpy.data.objects.new('dobradica2', me_cube_006)
ob_dobradica1 = bpy.data.objects.new('dobradica1', me_cube_005)
ob_porta4 = bpy.data.objects.new('porta4', me_cube_003)
ob_porta2 = bpy.data.objects.new('porta2', me_cube_004)
ob_estrutura_2 = bpy.data.objects.new('estrutura.2', me_cube_002)
ob_vidro = bpy.data.objects.new('vidro', me_cube_001)
ob_estrutura = bpy.data.objects.new('estrutura', me_cube)
ob_cilindro = bpy.data.objects.new('cilindro', me_cube_017)

# ---- transforms, parenting, visibility, modifiers, constraints
ob_dobradica3.location = (1.599, 0.847, 1.974)
ob_dobradica3.rotation_euler = (0.01199, -6.282, 2.71)
ob_dobradica3.scale = (0.005723, 0.08545, 0.02256)
ob_dobradica3.lineart.crease_threshold = 0.0
ob_gaveta2.location = (1.052, 0.5013, 0.55)
ob_gaveta2.rotation_euler = (1.571, -0.0, 0.0)
ob_gaveta2.scale = (0.9442, 0.9442, 0.3481)
ob_gaveta2.lineart.crease_threshold = 0.0
ob_gaveta1.location = (1.052, -0.5031, 0.55)
ob_gaveta1.rotation_euler = (1.571, -0.0, 0.0)
ob_gaveta1.scale = (0.9442, 0.9442, 0.3481)
ob_gaveta1.lineart.crease_threshold = 0.0
ob_gaveta3.location = (1.052, -0.5031, 0.2666)
ob_gaveta3.rotation_euler = (1.571, -0.0, 0.0)
ob_gaveta3.scale = (0.9442, 0.9442, 0.3481)
ob_gaveta3.lineart.crease_threshold = 0.0
ob_gaveta4.location = (1.052, 0.5013, 0.2666)
ob_gaveta4.rotation_euler = (1.571, -0.0, 0.0)
ob_gaveta4.scale = (0.9442, 0.9442, 0.3481)
ob_gaveta4.lineart.crease_threshold = 0.0
ob_dobradica4.location = (1.599, 0.847, 0.9496)
ob_dobradica4.rotation_euler = (0.01199, -6.282, 2.71)
ob_dobradica4.scale = (0.005723, 0.08545, 0.02256)
ob_dobradica4.lineart.crease_threshold = 0.0
ob_dobradica2.location = (0.9437, 0.9126, 1.044)
ob_dobradica2.rotation_euler = (0.01199, -3.141, 4.298)
ob_dobradica2.scale = (0.005723, 0.08545, 0.02256)
ob_dobradica2.lineart.crease_threshold = 0.0
ob_dobradica1.location = (0.9437, 0.9126, 2.073)
ob_dobradica1.rotation_euler = (0.01199, -3.141, 4.298)
ob_dobradica1.scale = (0.005723, 0.08545, 0.02256)
ob_dobradica1.lineart.crease_threshold = 0.0
ob_porta4.location = (1.152, 1.201, 1.516)
ob_porta4.rotation_euler = (0.0, -0.0, 5.879)
ob_porta4.scale = (0.03464, 0.2366, 0.6173)
ob_porta4.lineart.crease_threshold = 0.0
ob_porta2.location = (1.381, 1.187, 1.516)
ob_porta2.rotation_euler = (0.0, -0.0, 3.37)
ob_porta2.scale = (0.03464, 0.2366, 0.6173)
ob_porta2.lineart.crease_threshold = 0.0
ob_estrutura_2.location = (0.0, 0.0, 1.252)
ob_estrutura_2.scale = (1.0, 1.0, 1.138)
ob_estrutura_2.lock_rotations_4d = False
ob_estrutura_2.empty_display_type = 'ARROWS'
ob_estrutura_2.lineart.crease_threshold = 0.0
ob_vidro.location = (0.0, 0.0, 1.252)
ob_vidro.scale = (1.0, 1.0, 1.138)
ob_vidro.lock_rotations_4d = False
ob_vidro.empty_display_type = 'ARROWS'
ob_vidro.lineart.crease_threshold = 0.0
ob_estrutura.location = (0.0, 0.0, 1.252)
ob_estrutura.scale = (1.0, 1.0, 1.138)
ob_estrutura.lock_rotations_4d = False
ob_estrutura.empty_display_type = 'ARROWS'
ob_estrutura.lineart.crease_threshold = 0.0
ob_cilindro.location = (0.2262, -0.000822, 2.277)
ob_cilindro.scale = (0.704, 1.035, 0.1267)
ob_cilindro.lock_rotations_4d = False
ob_cilindro.empty_display_type = 'ARROWS'
ob_cilindro.lineart.crease_threshold = 0.0

# ---- collection membership
col_collection_1.objects.link(ob_dobradica3)
col_collection_1.objects.link(ob_gaveta2)
col_collection_1.objects.link(ob_gaveta1)
col_collection_1.objects.link(ob_gaveta3)
col_collection_1.objects.link(ob_gaveta4)
col_collection_1.objects.link(ob_dobradica4)
col_collection_1.objects.link(ob_dobradica2)
col_collection_1.objects.link(ob_dobradica1)
col_collection_1.objects.link(ob_porta4)
col_collection_1.objects.link(ob_porta2)
col_collection_1.objects.link(ob_estrutura_2)
col_collection_1.objects.link(ob_vidro)
col_collection_1.objects.link(ob_estrutura)
col_collection_1.objects.link(ob_cilindro)

# ---- scene / render settings (as saved in the file)
scene.frame_start = 1; scene.frame_end = 250; scene.frame_set(1)
scene.render.engine = 'BLENDER_EEVEE_NEXT'
scene.render.resolution_percentage = 50
scene.render.dither_intensity = 0.0
scene.cycles.use_denoising = False
scene.cycles.samples = 128
scene.cycles.sampling_pattern = 'TABULATED_SOBOL'
scene.cycles.light_sampling_threshold = 0.0
scene.cycles.use_adaptive_sampling = False
scene.cycles.use_light_tree = False
scene.cycles.blur_glossy = 0.0
scene.cycles.sample_clamp_indirect = 0.0
scene.view_settings.view_transform = 'Standard'
bpy.context.view_layer.update()

# ---- added for rendering (the .blend has no active camera and no usable light): camera, sun
cam_auto = bpy.data.cameras.new('AutoCamera')
cam_auto.lens = 50.0
cam_auto.sensor_width = 36.0
cam_auto.clip_end = 1000.0
ob_auto_camera = bpy.data.objects.new('AutoCamera', cam_auto)
scene.collection.objects.link(ob_auto_camera)
ob_auto_camera.location = (4.51642, -4.83896, 4.6093)
ob_auto_camera.rotation_euler = (1.09748, -7.21219e-08, 0.694738)
scene.camera = ob_auto_camera
light_auto_sun = bpy.data.lights.new('AutoSun', 'SUN')
light_auto_sun.energy = 3.0
light_auto_sun.angle = 0.0523599
ob_auto_sun = bpy.data.objects.new('AutoSun', light_auto_sun)
scene.collection.objects.link(ob_auto_sun)
ob_auto_sun.rotation_euler = (0.872665, 0.174533, 0.523599)
bpy.context.view_layer.update()
